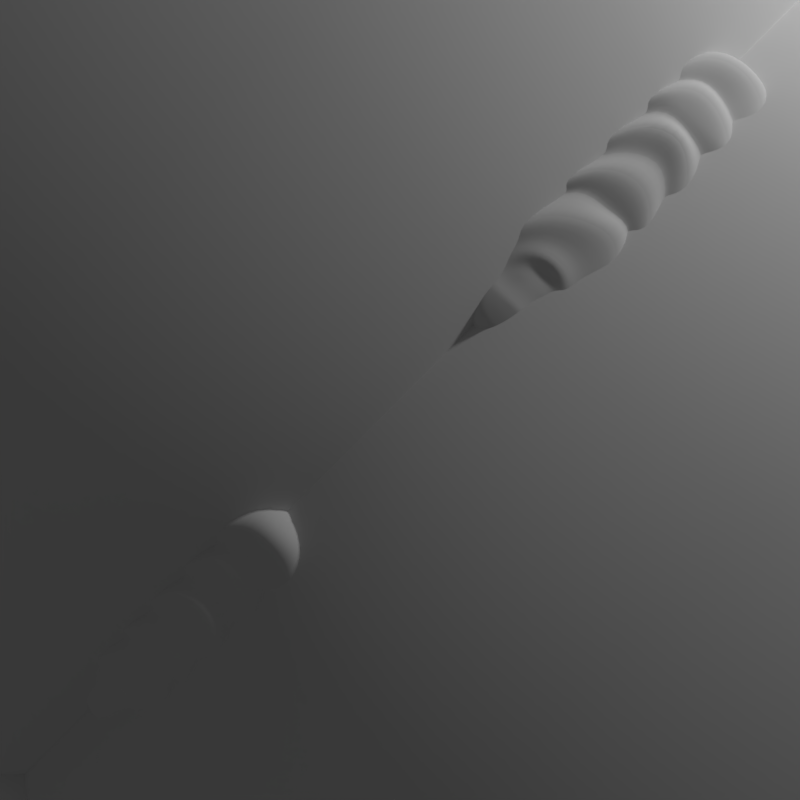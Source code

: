 # Source: Icon_Creator.blend  (saved by Blender 2.79.0; exported with 4.5.12 LTS)
import bpy
from mathutils import Matrix  # noqa: F401  (used for matrix-valued properties, if any)

bpy.ops.wm.read_factory_settings(use_empty=True)
scene = bpy.context.scene
scene.name = 'Scene'

# ---- collections
col_collection_1 = bpy.data.collections.new('Collection 1'); scene.collection.children.link(col_collection_1)

# ---- world
world_world = bpy.data.worlds.new('World'); scene.world = world_world
world_world.color = (0.05088, 0.05088, 0.05088)
world_world.use_sun_shadow = False
world_world.sun_shadow_jitter_overblur = 0.0
world_world.cycles.sampling_method = 'MANUAL'

# ---- cameras
cam_camera_001 = bpy.data.cameras.new('Camera.001')
cam_camera_001.clip_end = 100.0
cam_camera_001.lens = 35.0
cam_camera_001.sensor_width = 32.0
cam_camera_001.sensor_height = 18.0
cam_camera_001.display_size = 2.0
cam_camera_001.dof.focus_distance = 0.0
cam_camera_001.dof.aperture_fstop = 128.0
cam_camera_001.dof.aperture_blades = 6

# ---- lights
light_lamp = bpy.data.lights.new('Lamp', 'POINT')
light_lamp.transmission_factor = 0.0
light_lamp.cutoff_distance = 30.0
light_lamp.energy = 100.0
light_lamp.shadow_buffer_clip_start = 1.001
light_lamp.shadow_soft_size = 0.1
light_lamp.shadow_maximum_resolution = 0.006
light_lamp.use_absolute_resolution = True

# ---- meshes
me_sphere_001 = bpy.data.meshes.new('Sphere.001')
me_sphere_001.from_pydata([(-2.279, 3.464, 0.8705), (-2.096, 3.025, 0.4397), (-1.862, 2.528, 0.1081), (-1.586, 1.993, -0.1117), (-1.279, 1.439, -0.2111), (-0.9516, 0.8876, -0.1863), (-0.6174, 0.3605, -0.03836), (-0.2891, -0.1222, 0.2271), (0.02083, -0.5421, 0.5999), (0.8581, -1.319, 2.828), (-2.175, 3.532, 0.8627), (-1.891, 3.159, 0.4245), (-1.565, 2.723, 0.08595), (-1.207, 2.241, -0.1398), (-0.8333, 1.73, -0.2442), (-0.4568, 1.212, -0.2231), (-0.09214, 0.7044, -0.07741), (0.2465, 0.2284, 0.1873), (0.5461, -0.1983, 0.5609), (0.7953, -0.5591, 1.029), (0.9843, -0.8403, 1.573), (1.106, -1.031, 2.174), (1.156, -1.124, 2.806), (1.131, -1.116, 3.447), (1.034, -1.006, 4.072), (-2.078, 3.61, 0.8762), (-1.701, 3.312, 0.4509), (-1.289, 2.945, 0.1243), (-0.8563, 2.523, -0.09101), (-0.4204, 2.063, -0.1868), (0.002045, 1.581, -0.1593), (0.3949, 1.097, -0.0097), (0.7431, 0.6283, 0.2563), (1.033, 0.194, 0.6286), (1.254, -0.1896, 1.093), (1.397, -0.5078, 1.631), (1.457, -0.7482, 2.222), (1.432, -0.9018, 2.845), (1.321, -0.9625, 3.474), (1.131, -0.9281, 4.085), (-1.992, 3.695, 0.9104), (-1.533, 3.478, 0.5179), (-1.045, 3.186, 0.2217), (-0.5462, 2.83, 0.03289), (-0.05582, 2.424, -0.04108), (0.4072, 1.982, 0.002565), (0.825, 1.522, 0.1622), (1.182, 1.062, 0.4316), (1.463, 0.6196, 0.8004), (1.659, 0.2113, 1.255), (1.762, -0.1469, 1.777), (1.767, -0.4414, 2.346), (1.675, -0.6607, 2.942), (1.489, -0.7964, 3.541), (1.217, -0.8434, 4.119), (-1.921, 3.783, 0.964), (-1.394, 3.651, 0.6231), (-0.8431, 3.437, 0.3743), (-0.2891, 3.15, 0.2271), (0.2465, 2.799, 0.1873), (0.7431, 2.399, 0.2563), (1.182, 1.965, 0.4316), (1.545, 1.514, 0.7063), (1.82, 1.062, 1.07), (1.995, 0.6283, 1.508), (2.064, 0.2284, 2.005), (2.024, -0.1222, 2.541), (1.877, -0.4099, 3.095), (1.628, -0.6237, 3.646), (1.288, -0.7554, 4.173), (-1.868, 3.871, 1.035), (-1.289, 3.824, 0.7622), (-0.6905, 3.688, 0.5763), (-0.09487, 3.469, 0.4842), (0.4749, 3.174, 0.4896), (0.9969, 2.816, 0.5923), (1.451, 2.408, 0.7882), (1.82, 1.965, 1.07), (2.089, 1.505, 1.426), (2.249, 1.045, 1.844), (2.293, 0.6036, 2.307), (2.219, 0.1969, 2.798), (2.03, -0.1592, 3.297), (1.734, -0.451, 3.785), (1.341, -0.6673, 4.244), (-1.834, 3.955, 1.12), (-1.222, 3.99, 0.93), (-0.5932, 3.929, 0.8199), (0.02904, 3.776, 0.7943), (0.6206, 3.535, 0.8542), (1.159, 3.217, 0.9974), (1.623, 2.833, 1.218), (1.995, 2.399, 1.508), (2.261, 1.931, 1.857), (2.411, 1.446, 2.249), (2.438, 0.9645, 2.672), (2.342, 0.5038, 3.108), (2.127, 0.08193, 3.54), (1.801, -0.2849, 3.953), (1.375, -0.5826, 4.329), (-1.82, 4.033, 1.217), (-1.196, 4.143, 1.12), (-0.5548, 4.151, 1.096), (0.07785, 4.058, 1.145), (0.678, 3.868, 1.267), (1.223, 3.586, 1.456), (1.691, 3.226, 1.705), (2.064, 2.799, 2.005), (2.329, 2.323, 2.344), (2.475, 1.816, 2.708), (2.496, 1.297, 3.085), (2.391, 0.7866, 3.459), (2.166, 0.3041, 3.816), (1.827, -0.1319, 4.143), (1.389, -0.5046, 4.426), (-1.828, 4.102, 1.322), (-1.211, 4.277, 1.325), (-0.5769, 4.346, 1.393), (0.0497, 4.306, 1.524), (0.6449, 4.159, 1.712), (1.186, 3.91, 1.951), (1.652, 3.569, 2.231), (2.024, 3.15, 2.541), (2.29, 2.667, 2.869), (2.438, 2.14, 3.203), (2.463, 1.589, 3.53), (2.363, 1.035, 3.838), (2.143, 0.4989, 4.114), (1.812, 0.002303, 4.348), (1.381, -0.4362, 4.531), (-1.857, 4.158, 1.43), (-1.267, 4.387, 1.537), (-0.6587, 4.506, 1.701), (-0.05434, 4.51, 1.916), (0.5225, 4.398, 2.173), (1.05, 4.176, 2.463), (1.507, 3.852, 2.774), (1.877, 3.437, 3.095), (2.146, 2.949, 3.412), (2.302, 2.405, 3.715), (2.34, 1.828, 3.991), (2.259, 1.238, 4.229), (2.062, 0.6588, 4.421), (1.755, 0.1124, 4.56), (1.352, -0.3801, 4.639), (-1.905, 4.2, 1.537), (-1.362, 4.469, 1.748), (-0.7969, 4.625, 2.007), (-0.2303, 4.661, 2.306), (0.3157, 4.576, 2.631), (0.82, 4.374, 2.972), (1.263, 4.061, 3.315), (1.628, 3.651, 3.646), (1.902, 3.159, 3.953), (2.072, 2.603, 4.224), (2.133, 2.006, 4.449), (2.083, 1.389, 4.619), (1.923, 0.7775, 4.728), (1.66, 0.1942, 4.771), (1.304, -0.3384, 4.746), (-1.972, 4.225, 1.64), (-1.493, 4.519, 1.95), (-0.9863, 4.698, 2.3), (-0.4713, 4.754, 2.678), (0.03223, 4.686, 3.07), (0.505, 4.495, 3.459), (0.9289, 4.19, 3.832), (1.288, 3.783, 4.173), (1.567, 3.288, 4.47), (1.757, 2.725, 4.711), (1.85, 2.115, 4.887), (1.842, 1.482, 4.992), (1.734, 0.8507, 5.021), (1.53, 0.2446, 4.972), (1.237, -0.3127, 4.849), (-2.054, 4.234, 1.734), (-1.654, 4.536, 2.134), (-1.22, 4.723, 2.568), (-0.7682, 4.785, 3.02), (-0.3169, 4.723, 3.471), (0.1171, 4.536, 3.905), (0.5171, 4.234, 4.305), (0.8676, 3.827, 4.656), (1.155, 3.331, 4.943), (1.369, 2.766, 5.157), (1.501, 2.152, 5.289), (1.545, 1.514, 5.333), (1.501, 0.8754, 5.289), (1.369, 0.2616, 5.157), (1.155, -0.304, 4.943), (-2.148, 4.225, 1.816), (-1.838, 4.519, 2.295), (-1.488, 4.698, 2.802), (-1.11, 4.754, 3.317), (-0.7183, 4.686, 3.82), (-0.3289, 4.495, 4.293), (0.04356, 4.19, 4.717), (0.3849, 3.783, 5.075), (0.6818, 3.288, 5.355), (0.9231, 2.725, 5.545), (1.099, 2.115, 5.638), (1.204, 1.482, 5.63), (1.233, 0.8507, 5.522), (1.184, 0.2446, 5.318), (1.061, -0.3127, 5.025), (0.8676, -0.7998, 4.656), (-2.251, 4.2, 1.883), (-2.04, 4.469, 2.426), (-1.781, 4.625, 2.991), (-1.482, 4.661, 3.558), (-1.157, 4.576, 4.104), (-0.8159, 4.374, 4.608), (-0.4734, 4.061, 5.051), (-0.1422, 3.651, 5.416), (0.1649, 3.159, 5.689), (0.4361, 2.603, 5.86), (0.6611, 2.006, 5.921), (0.8312, 1.389, 5.871), (0.9397, 0.7775, 5.711), (0.9827, 0.1942, 5.448), (0.9583, -0.3384, 5.092), (-2.358, 4.158, 1.931), (-2.251, 4.387, 2.521), (-2.087, 4.506, 3.129), (-1.872, 4.51, 3.734), (-1.615, 4.398, 4.311), (-1.325, 4.176, 4.838), (-1.014, 3.852, 5.295), (-0.6934, 3.437, 5.665), (-0.3757, 2.949, 5.933), (-0.07304, 2.405, 6.09), (0.2029, 1.828, 6.128), (0.4414, 1.238, 6.047), (0.6335, 0.6588, 5.85), (0.7718, 0.1124, 5.543), (0.8508, -0.3801, 5.14), (-2.466, 4.102, 1.96), (-2.463, 4.277, 2.577), (-2.395, 4.346, 3.211), (-2.264, 4.306, 3.838), (-2.075, 4.159, 4.433), (-1.837, 3.91, 4.974), (-1.557, 3.569, 5.44), (-1.247, 3.15, 5.812), (-0.919, 2.667, 6.078), (-0.5849, 2.14, 6.226), (-0.2578, 1.589, 6.251), (0.0497, 1.035, 6.151), (0.3257, 0.4989, 5.931), (0.5598, 0.002303, 5.6), (0.7427, -0.4362, 5.169), (-2.571, 4.033, 1.968), (-2.668, 4.143, 2.592), (-2.692, 4.151, 3.233), (-2.642, 4.058, 3.866), (-2.521, 3.868, 4.466), (-2.332, 3.586, 5.011), (-2.083, 3.226, 5.479), (-1.783, 2.799, 5.852), (-1.444, 2.323, 6.117), (-1.08, 1.816, 6.263), (-0.7031, 1.297, 6.284), (-0.329, 0.7866, 6.179), (0.02818, 0.3041, 5.953), (0.3548, -0.1319, 5.615), (0.6382, -0.5046, 5.177), (-2.668, 3.955, 1.954), (-2.858, 3.99, 2.566), (-2.968, 3.929, 3.195), (-2.994, 3.776, 3.817), (-2.934, 3.535, 4.409), (-2.791, 3.217, 4.947), (-2.57, 2.833, 5.411), (-2.28, 2.399, 5.783), (-1.931, 1.931, 6.049), (-1.539, 1.446, 6.199), (-1.116, 0.9645, 6.226), (-0.6802, 0.5038, 6.13), (-0.2477, 0.08193, 5.915), (0.1647, -0.2849, 5.589), (0.5413, -0.5826, 5.163), (-2.753, 3.871, 1.92), (-3.026, 3.824, 2.499), (-3.212, 3.688, 3.097), (-3.304, 3.469, 3.693), (-3.298, 3.174, 4.263), (-3.196, 2.816, 4.785), (-3.0, 2.408, 5.239), (-2.718, 1.965, 5.608), (-2.361, 1.505, 5.877), (-1.944, 1.045, 6.037), (-1.481, 0.6036, 6.081), (-0.9903, 0.1969, 6.007), (-0.4914, -0.1592, 5.818), (-0.003074, -0.451, 5.522), (0.4558, -0.6673, 5.129), (-2.404, 3.827, 1.384), (-2.824, 3.783, 1.867), (-3.165, 3.651, 2.394), (-3.414, 3.437, 2.945), (-3.561, 3.15, 3.499), (-3.601, 2.799, 4.034), (-3.532, 2.399, 4.531), (-3.356, 1.965, 4.97), (-3.082, 1.514, 5.333), (-2.718, 1.062, 5.608), (-2.28, 0.6283, 5.783), (-1.783, 0.2284, 5.852), (-1.247, -0.1222, 5.812), (-0.6934, -0.4099, 5.665), (-0.1422, -0.6237, 5.416), (0.3849, -0.7554, 5.075), (-2.878, 3.695, 1.796), (-3.27, 3.478, 2.255), (-3.566, 3.186, 2.743), (-3.755, 2.83, 3.242), (-3.829, 2.424, 3.732), (-3.785, 1.982, 4.195), (-3.626, 1.522, 4.613), (-3.356, 1.062, 4.97), (-2.988, 0.6196, 5.251), (-2.533, 0.2113, 5.447), (-2.011, -0.1469, 5.55), (-1.442, -0.4414, 5.555), (-0.846, -0.6607, 5.463), (-0.2473, -0.7964, 5.277), (0.3313, -0.8434, 5.005), (-2.912, 3.61, 1.71), (-3.337, 3.312, 2.087), (-3.664, 2.945, 2.499), (-3.879, 2.523, 2.932), (-3.975, 2.063, 3.368), (-3.947, 1.581, 3.79), (-3.798, 1.097, 4.183), (-3.532, 0.6283, 4.531), (-3.159, 0.194, 4.821), (-2.695, -0.1896, 5.042), (-2.157, -0.5078, 5.185), (-1.566, -0.7482, 5.245), (-0.9433, -0.9018, 5.22), (-0.3144, -0.9625, 5.109), (0.2971, -0.9281, 4.919), (-2.925, 3.532, 1.613), (-3.363, 3.159, 1.897), (-3.702, 2.723, 2.223), (-3.928, 2.241, 2.581), (-4.032, 1.73, 2.955), (-4.011, 1.212, 3.331), (-3.865, 0.7044, 3.696), (-3.601, 0.2284, 4.034), (-3.227, -0.1983, 4.334), (-2.759, -0.5591, 4.583), (-2.214, -0.8403, 4.772), (-1.614, -1.031, 4.894), (-0.9817, -1.124, 4.944), (-0.3408, -1.116, 4.919), (0.2836, -1.006, 4.822), (-2.917, 3.464, 1.509), (-3.348, 3.025, 1.692), (-3.68, 2.528, 1.926), (-3.9, 1.993, 2.202), (-3.999, 1.439, 2.509), (-3.974, 0.8876, 2.836), (-3.826, 0.3605, 3.171), (-3.561, -0.1222, 3.499), (-3.188, -0.5421, 3.809), (-2.722, -0.883, 4.088), (-2.181, -1.132, 4.327), (-1.586, -1.279, 4.515), (-0.9595, -1.319, 4.646), (-0.3256, -1.25, 4.714), (0.2914, -1.075, 4.718), (-2.889, 3.407, 1.401), (-3.292, 2.915, 1.48), (-3.598, 2.369, 1.618), (-3.796, 1.789, 1.81), (-3.877, 1.2, 2.049), (-3.838, 0.6218, 2.325), (-3.682, 0.07837, 2.627), (-3.414, -0.4099, 2.945), (-3.044, -0.8243, 3.265), (-2.586, -1.149, 3.577), (-2.059, -1.371, 3.866), (-1.482, -1.482, 4.124), (-0.8778, -1.479, 4.338), (-0.2693, -1.36, 4.502), (0.3201, -1.131, 4.61), (-2.84, 3.366, 1.293), (-3.197, 2.833, 1.269), (-3.46, 2.25, 1.312), (-3.62, 1.638, 1.42), (-3.67, 1.022, 1.59), (-3.608, 0.4243, 1.815), (-3.438, -0.1313, 2.087), (-3.165, -0.6237, 2.394), (-2.8, -1.034, 2.725), (-2.356, -1.346, 3.067), (-1.852, -1.549, 3.408), (-1.306, -1.634, 3.734), (-0.7396, -1.597, 4.032), (-0.1741, -1.442, 4.291), (0.3686, -1.172, 4.502), (-2.774, 3.34, 1.19), (-3.066, 2.783, 1.067), (-3.271, 2.177, 1.019), (-3.379, 1.545, 1.048), (-3.386, 0.9123, 1.152), (-3.294, 0.3027, 1.328), (-3.104, -0.2604, 1.57), (-2.824, -0.7554, 1.867), (-2.465, -1.163, 2.208), (-2.041, -1.468, 2.58), (-1.569, -1.658, 2.97), (-1.065, -1.727, 3.361), (-0.5502, -1.671, 3.739), (-0.0436, -1.492, 4.09), (0.4351, -1.198, 4.399), (-2.692, 3.331, 1.096), (-2.906, 2.766, 0.8824), (-3.037, 2.152, 0.7507), (-3.082, 1.514, 0.7063), (-3.037, 0.8754, 0.7507), (-2.906, 0.2616, 0.8824), (-2.692, -0.304, 1.096), (-2.404, -0.7998, 1.384), (-2.054, -1.207, 1.734), (-1.654, -1.509, 2.134), (-1.22, -1.695, 2.568), (-0.7682, -1.758, 3.02), (-0.3169, -1.695, 3.471), (0.1171, -1.509, 3.905), (0.5171, -1.207, 4.305), (-2.598, 3.34, 1.014), (-2.721, 2.783, 0.7217), (-2.769, 2.177, 0.5174), (-2.74, 1.545, 0.4093), (-2.636, 0.9123, 0.4016), (-2.46, 0.3027, 0.4944), (-2.218, -0.2604, 0.6843), (-1.921, -0.7554, 0.964), (-1.58, -1.163, 1.323), (-1.208, -1.468, 1.746), (-0.8182, -1.658, 2.219), (-0.4269, -1.727, 2.723), (-0.04869, -1.671, 3.238), (0.3018, -1.492, 3.744), (0.6112, -1.198, 4.223), (-2.495, 3.366, 0.9477), (-2.519, 2.833, 0.5912), (-2.476, 2.25, 0.328), (-2.368, 1.638, 0.1683), (-2.198, 1.022, 0.1181), (-1.973, 0.4243, 0.1795), (-1.701, -0.1313, 0.35), (-1.394, -0.6237, 0.6231), (-1.063, -1.034, 0.9883), (-0.7206, -1.346, 1.432), (-0.3799, -1.549, 1.936), (-0.05416, -1.634, 2.482), (0.2441, -1.597, 3.048), (0.5035, -1.442, 3.614), (0.7141, -1.172, 4.157), (-2.387, 3.407, 0.8992), (-2.308, 2.915, 0.496), (-2.17, 2.369, 0.1898), (-1.978, 1.789, -0.007632), (-1.739, 1.2, -0.08874), (-1.463, 0.6218, -0.05038), (-1.161, 0.07837, 0.106), (-0.8431, -0.4099, 0.3743), (-0.5225, -0.8243, 0.7442), (-0.2114, -1.149, 1.202), (0.07834, -1.371, 1.729), (0.3355, -1.482, 2.306), (0.5503, -1.479, 2.91), (0.7145, -1.36, 3.519), (0.8216, -1.131, 4.108), (0.3004, -0.883, 1.066), (0.539, -1.132, 1.607), (0.7273, -1.279, 2.202), (0.9265, -1.25, 3.462), (0.9297, -1.075, 4.079)], [], [(7, 6, 16, 17), (0, 296, 10), (205, 481, 24), (8, 7, 17, 18), (1, 0, 10, 11), (477, 8, 18, 19), (2, 1, 11, 12), (478, 477, 19, 20), (3, 2, 12, 13), (479, 478, 20, 21), (4, 3, 13, 14), (9, 479, 21, 22), (5, 4, 14, 15), (480, 9, 22, 23), (6, 5, 15, 16), (481, 480, 23, 24), (16, 15, 30, 31), (24, 23, 38, 39), (17, 16, 31, 32), (10, 296, 25), (205, 24, 39), (18, 17, 32, 33), (11, 10, 25, 26), (19, 18, 33, 34), (12, 11, 26, 27), (20, 19, 34, 35), (13, 12, 27, 28), (21, 20, 35, 36), (14, 13, 28, 29), (22, 21, 36, 37), (15, 14, 29, 30), (23, 22, 37, 38), (35, 34, 49, 50), (28, 27, 42, 43), (36, 35, 50, 51), (29, 28, 43, 44), (37, 36, 51, 52), (30, 29, 44, 45), (38, 37, 52, 53), (31, 30, 45, 46), (39, 38, 53, 54), (32, 31, 46, 47), (25, 296, 40), (205, 39, 54), (33, 32, 47, 48), (26, 25, 40, 41), (34, 33, 48, 49), (27, 26, 41, 42), (54, 53, 68, 69), (47, 46, 61, 62), (40, 296, 55), (205, 54, 69), (48, 47, 62, 63), (41, 40, 55, 56), (49, 48, 63, 64), (42, 41, 56, 57), (50, 49, 64, 65), (43, 42, 57, 58), (51, 50, 65, 66), (44, 43, 58, 59), (52, 51, 66, 67), (45, 44, 59, 60), (53, 52, 67, 68), (46, 45, 60, 61), (58, 57, 72, 73), (66, 65, 80, 81), (59, 58, 73, 74), (67, 66, 81, 82), (60, 59, 74, 75), (68, 67, 82, 83), (61, 60, 75, 76), (69, 68, 83, 84), (62, 61, 76, 77), (55, 296, 70), (205, 69, 84), (63, 62, 77, 78), (56, 55, 70, 71), (64, 63, 78, 79), (57, 56, 71, 72), (65, 64, 79, 80), (77, 76, 91, 92), (70, 296, 85), (205, 84, 99), (78, 77, 92, 93), (71, 70, 85, 86), (79, 78, 93, 94), (72, 71, 86, 87), (80, 79, 94, 95), (73, 72, 87, 88), (81, 80, 95, 96), (74, 73, 88, 89), (82, 81, 96, 97), (75, 74, 89, 90), (83, 82, 97, 98), (76, 75, 90, 91), (84, 83, 98, 99), (96, 95, 110, 111), (89, 88, 103, 104), (97, 96, 111, 112), (90, 89, 104, 105), (98, 97, 112, 113), (91, 90, 105, 106), (99, 98, 113, 114), (92, 91, 106, 107), (85, 296, 100), (205, 99, 114), (93, 92, 107, 108), (86, 85, 100, 101), (94, 93, 108, 109), (87, 86, 101, 102), (95, 94, 109, 110), (88, 87, 102, 103), (205, 114, 129), (108, 107, 122, 123), (101, 100, 115, 116), (109, 108, 123, 124), (102, 101, 116, 117), (110, 109, 124, 125), (103, 102, 117, 118), (111, 110, 125, 126), (104, 103, 118, 119), (112, 111, 126, 127), (105, 104, 119, 120), (113, 112, 127, 128), (106, 105, 120, 121), (114, 113, 128, 129), (107, 106, 121, 122), (100, 296, 115), (127, 126, 141, 142), (120, 119, 134, 135), (128, 127, 142, 143), (121, 120, 135, 136), (129, 128, 143, 144), (122, 121, 136, 137), (115, 296, 130), (205, 129, 144), (123, 122, 137, 138), (116, 115, 130, 131), (124, 123, 138, 139), (117, 116, 131, 132), (125, 124, 139, 140), (118, 117, 132, 133), (126, 125, 140, 141), (119, 118, 133, 134), (131, 130, 145, 146), (139, 138, 153, 154), (132, 131, 146, 147), (140, 139, 154, 155), (133, 132, 147, 148), (141, 140, 155, 156), (134, 133, 148, 149), (142, 141, 156, 157), (135, 134, 149, 150), (143, 142, 157, 158), (136, 135, 150, 151), (144, 143, 158, 159), (137, 136, 151, 152), (130, 296, 145), (205, 144, 159), (138, 137, 152, 153), (150, 149, 164, 165), (158, 157, 172, 173), (151, 150, 165, 166), (159, 158, 173, 174), (152, 151, 166, 167), (145, 296, 160), (205, 159, 174), (153, 152, 167, 168), (146, 145, 160, 161), (154, 153, 168, 169), (147, 146, 161, 162), (155, 154, 169, 170), (148, 147, 162, 163), (156, 155, 170, 171), (149, 148, 163, 164), (157, 156, 171, 172), (169, 168, 183, 184), (162, 161, 176, 177), (170, 169, 184, 185), (163, 162, 177, 178), (171, 170, 185, 186), (164, 163, 178, 179), (172, 171, 186, 187), (165, 164, 179, 180), (173, 172, 187, 188), (166, 165, 180, 181), (174, 173, 188, 189), (167, 166, 181, 182), (160, 296, 175), (205, 174, 189), (168, 167, 182, 183), (161, 160, 175, 176), (188, 187, 202, 203), (181, 180, 195, 196), (189, 188, 203, 204), (182, 181, 196, 197), (175, 296, 190), (205, 189, 204), (183, 182, 197, 198), (176, 175, 190, 191), (184, 183, 198, 199), (177, 176, 191, 192), (185, 184, 199, 200), (178, 177, 192, 193), (186, 185, 200, 201), (179, 178, 193, 194), (187, 186, 201, 202), (180, 179, 194, 195), (192, 191, 207, 208), (200, 199, 215, 216), (193, 192, 208, 209), (201, 200, 216, 217), (194, 193, 209, 210), (202, 201, 217, 218), (195, 194, 210, 211), (203, 202, 218, 219), (196, 195, 211, 212), (204, 203, 219, 220), (197, 196, 212, 213), (190, 296, 206), (205, 204, 220), (198, 197, 213, 214), (191, 190, 206, 207), (199, 198, 214, 215), (212, 211, 226, 227), (220, 219, 234, 235), (213, 212, 227, 228), (206, 296, 221), (205, 220, 235), (214, 213, 228, 229), (207, 206, 221, 222), (215, 214, 229, 230), (208, 207, 222, 223), (216, 215, 230, 231), (209, 208, 223, 224), (217, 216, 231, 232), (210, 209, 224, 225), (218, 217, 232, 233), (211, 210, 225, 226), (219, 218, 233, 234), (231, 230, 245, 246), (224, 223, 238, 239), (232, 231, 246, 247), (225, 224, 239, 240), (233, 232, 247, 248), (226, 225, 240, 241), (234, 233, 248, 249), (227, 226, 241, 242), (235, 234, 249, 250), (228, 227, 242, 243), (221, 296, 236), (205, 235, 250), (229, 228, 243, 244), (222, 221, 236, 237), (230, 229, 244, 245), (223, 222, 237, 238), (250, 249, 264, 265), (243, 242, 257, 258), (236, 296, 251), (205, 250, 265), (244, 243, 258, 259), (237, 236, 251, 252), (245, 244, 259, 260), (238, 237, 252, 253), (246, 245, 260, 261), (239, 238, 253, 254), (247, 246, 261, 262), (240, 239, 254, 255), (248, 247, 262, 263), (241, 240, 255, 256), (249, 248, 263, 264), (242, 241, 256, 257), (262, 261, 276, 277), (255, 254, 269, 270), (263, 262, 277, 278), (256, 255, 270, 271), (264, 263, 278, 279), (257, 256, 271, 272), (265, 264, 279, 280), (258, 257, 272, 273), (251, 296, 266), (205, 265, 280), (259, 258, 273, 274), (252, 251, 266, 267), (260, 259, 274, 275), (253, 252, 267, 268), (261, 260, 275, 276), (254, 253, 268, 269), (266, 296, 281), (205, 280, 295), (274, 273, 288, 289), (267, 266, 281, 282), (275, 274, 289, 290), (268, 267, 282, 283), (276, 275, 290, 291), (269, 268, 283, 284), (277, 276, 291, 292), (270, 269, 284, 285), (278, 277, 292, 293), (271, 270, 285, 286), (279, 278, 293, 294), (272, 271, 286, 287), (280, 279, 294, 295), (273, 272, 287, 288), (285, 284, 300, 301), (293, 292, 308, 309), (286, 285, 301, 302), (294, 293, 309, 310), (287, 286, 302, 303), (295, 294, 310, 311), (288, 287, 303, 304), (281, 296, 297), (205, 295, 311), (289, 288, 304, 305), (282, 281, 297, 298), (290, 289, 305, 306), (283, 282, 298, 299), (291, 290, 306, 307), (284, 283, 299, 300), (292, 291, 307, 308), (305, 304, 319, 320), (298, 297, 312, 313), (306, 305, 320, 321), (299, 298, 313, 314), (307, 306, 321, 322), (300, 299, 314, 315), (308, 307, 322, 323), (301, 300, 315, 316), (309, 308, 323, 324), (302, 301, 316, 317), (310, 309, 324, 325), (303, 302, 317, 318), (311, 310, 325, 326), (304, 303, 318, 319), (297, 296, 312), (205, 311, 326), (324, 323, 338, 339), (317, 316, 331, 332), (325, 324, 339, 340), (318, 317, 332, 333), (326, 325, 340, 341), (319, 318, 333, 334), (312, 296, 327), (205, 326, 341), (320, 319, 334, 335), (313, 312, 327, 328), (321, 320, 335, 336), (314, 313, 328, 329), (322, 321, 336, 337), (315, 314, 329, 330), (323, 322, 337, 338), (316, 315, 330, 331), (328, 327, 342, 343), (336, 335, 350, 351), (329, 328, 343, 344), (337, 336, 351, 352), (330, 329, 344, 345), (338, 337, 352, 353), (331, 330, 345, 346), (339, 338, 353, 354), (332, 331, 346, 347), (340, 339, 354, 355), (333, 332, 347, 348), (341, 340, 355, 356), (334, 333, 348, 349), (327, 296, 342), (205, 341, 356), (335, 334, 349, 350), (347, 346, 361, 362), (355, 354, 369, 370), (348, 347, 362, 363), (356, 355, 370, 371), (349, 348, 363, 364), (342, 296, 357), (205, 356, 371), (350, 349, 364, 365), (343, 342, 357, 358), (351, 350, 365, 366), (344, 343, 358, 359), (352, 351, 366, 367), (345, 344, 359, 360), (353, 352, 367, 368), (346, 345, 360, 361), (354, 353, 368, 369), (366, 365, 380, 381), (359, 358, 373, 374), (367, 366, 381, 382), (360, 359, 374, 375), (368, 367, 382, 383), (361, 360, 375, 376), (369, 368, 383, 384), (362, 361, 376, 377), (370, 369, 384, 385), (363, 362, 377, 378), (371, 370, 385, 386), (364, 363, 378, 379), (357, 296, 372), (205, 371, 386), (365, 364, 379, 380), (358, 357, 372, 373), (385, 384, 399, 400), (378, 377, 392, 393), (386, 385, 400, 401), (379, 378, 393, 394), (372, 296, 387), (205, 386, 401), (380, 379, 394, 395), (373, 372, 387, 388), (381, 380, 395, 396), (374, 373, 388, 389), (382, 381, 396, 397), (375, 374, 389, 390), (383, 382, 397, 398), (376, 375, 390, 391), (384, 383, 398, 399), (377, 376, 391, 392), (397, 396, 411, 412), (390, 389, 404, 405), (398, 397, 412, 413), (391, 390, 405, 406), (399, 398, 413, 414), (392, 391, 406, 407), (400, 399, 414, 415), (393, 392, 407, 408), (401, 400, 415, 416), (394, 393, 408, 409), (387, 296, 402), (205, 401, 416), (395, 394, 409, 410), (388, 387, 402, 403), (396, 395, 410, 411), (389, 388, 403, 404), (416, 415, 430, 431), (409, 408, 423, 424), (402, 296, 417), (205, 416, 431), (410, 409, 424, 425), (403, 402, 417, 418), (411, 410, 425, 426), (404, 403, 418, 419), (412, 411, 426, 427), (405, 404, 419, 420), (413, 412, 427, 428), (406, 405, 420, 421), (414, 413, 428, 429), (407, 406, 421, 422), (415, 414, 429, 430), (408, 407, 422, 423), (420, 419, 434, 435), (428, 427, 442, 443), (421, 420, 435, 436), (429, 428, 443, 444), (422, 421, 436, 437), (430, 429, 444, 445), (423, 422, 437, 438), (431, 430, 445, 446), (424, 423, 438, 439), (417, 296, 432), (205, 431, 446), (425, 424, 439, 440), (418, 417, 432, 433), (426, 425, 440, 441), (419, 418, 433, 434), (427, 426, 441, 442), (439, 438, 453, 454), (432, 296, 447), (205, 446, 461), (440, 439, 454, 455), (433, 432, 447, 448), (441, 440, 455, 456), (434, 433, 448, 449), (442, 441, 456, 457), (435, 434, 449, 450), (443, 442, 457, 458), (436, 435, 450, 451), (444, 443, 458, 459), (437, 436, 451, 452), (445, 444, 459, 460), (438, 437, 452, 453), (446, 445, 460, 461), (458, 457, 472, 473), (451, 450, 465, 466), (459, 458, 473, 474), (452, 451, 466, 467), (460, 459, 474, 475), (453, 452, 467, 468), (461, 460, 475, 476), (454, 453, 468, 469), (447, 296, 462), (205, 461, 476), (455, 454, 469, 470), (448, 447, 462, 463), (456, 455, 470, 471), (449, 448, 463, 464), (457, 456, 471, 472), (450, 449, 464, 465), (462, 296, 0), (205, 476, 481), (470, 469, 7, 8), (463, 462, 0, 1), (471, 470, 8, 477), (464, 463, 1, 2), (472, 471, 477, 478), (465, 464, 2, 3), (473, 472, 478, 479), (466, 465, 3, 4), (474, 473, 479, 9), (467, 466, 4, 5), (475, 474, 9, 480), (468, 467, 5, 6), (476, 475, 480, 481), (469, 468, 6, 7)])
me_sphere_001.polygons.foreach_set('use_smooth', [True] * 512)
me_sphere_001.use_remesh_preserve_volume = False
me_sphere_001.use_remesh_preserve_attributes = False
me_sphere_001.use_mirror_vertex_groups = False
me_sphere_001.update()
me_sphere_000 = bpy.data.meshes.new('Sphere.000')
me_sphere_000.from_pydata([(-0.4389, 0.8609, 2.711), (-0.2559, 0.4224, 2.28), (-0.02188, -0.07424, 1.948), (0.2542, -0.6098, 1.729), (0.5616, -1.164, 1.629), (0.8887, -1.715, 1.654), (1.223, -2.242, 1.802), (1.551, -2.725, 2.067), (1.861, -3.145, 2.44), (2.698, -3.921, 4.669), (-0.3344, 0.9293, 2.703), (-0.05092, 0.5565, 2.265), (0.2757, 0.1205, 1.926), (0.6329, -0.362, 1.701), (1.007, -0.8724, 1.596), (1.384, -1.391, 1.617), (1.748, -1.898, 1.763), (2.087, -2.374, 2.028), (2.386, -2.801, 2.401), (2.636, -3.162, 2.869), (2.825, -3.443, 3.414), (2.946, -3.634, 4.014), (2.996, -3.727, 4.647), (2.972, -3.718, 5.287), (2.874, -3.609, 5.912), (-0.2375, 1.007, 2.717), (0.1391, 0.7096, 2.291), (0.5516, 0.3427, 1.965), (0.984, -0.07913, 1.749), (1.42, -0.5398, 1.654), (1.842, -1.022, 1.681), (2.235, -1.506, 1.831), (2.583, -1.974, 2.097), (2.874, -2.409, 2.469), (3.094, -2.792, 2.933), (3.238, -3.11, 3.471), (3.298, -3.351, 4.063), (3.272, -3.504, 4.685), (3.162, -3.565, 5.314), (2.971, -3.531, 5.925), (-0.1519, 1.092, 2.751), (0.3069, 0.8757, 2.358), (0.7952, 0.5838, 2.062), (1.294, 0.2277, 1.873), (1.785, -0.179, 1.799), (2.248, -0.6206, 1.843), (2.665, -1.08, 2.002), (3.022, -1.54, 2.272), (3.304, -1.983, 2.641), (3.5, -2.391, 3.095), (3.602, -2.75, 3.617), (3.608, -3.044, 4.187), (3.516, -3.263, 4.782), (3.33, -3.399, 5.381), (3.057, -3.446, 5.96), (-0.081, 1.18, 2.804), (0.4461, 1.048, 2.463), (0.9972, 0.8346, 2.215), (1.551, 0.5469, 2.067), (2.087, 0.1963, 2.028), (2.583, -0.2037, 2.097), (3.022, -0.6376, 2.272), (3.386, -1.089, 2.547), (3.66, -1.54, 2.91), (3.835, -1.974, 3.349), (3.905, -2.374, 3.845), (3.865, -2.725, 4.381), (3.718, -3.013, 4.935), (3.469, -3.226, 5.486), (3.128, -3.358, 6.013), (-0.02741, 1.268, 2.875), (0.5512, 1.221, 2.603), (1.15, 1.085, 2.417), (1.745, 0.866, 2.325), (2.315, 0.5716, 2.33), (2.837, 0.2133, 2.433), (3.291, -0.195, 2.629), (3.66, -0.6376, 2.91), (3.93, -1.098, 3.267), (4.089, -1.557, 3.685), (4.133, -1.999, 4.148), (4.059, -2.406, 4.638), (3.87, -2.762, 5.137), (3.574, -3.054, 5.625), (3.181, -3.27, 6.084), (0.006775, 1.353, 2.961), (0.6183, 1.387, 2.77), (1.247, 1.326, 2.66), (1.869, 1.173, 2.635), (2.461, 0.9324, 2.695), (2.999, 0.6143, 2.838), (3.463, 0.2307, 3.059), (3.835, -0.2037, 3.349), (4.102, -0.672, 3.697), (4.251, -1.156, 4.09), (4.279, -1.638, 4.512), (4.183, -2.099, 4.948), (3.968, -2.521, 5.381), (3.641, -2.888, 5.793), (3.216, -3.185, 6.17), (0.02024, 1.431, 3.058), (0.6447, 1.54, 2.96), (1.286, 1.549, 2.936), (1.918, 1.456, 2.986), (2.518, 1.265, 3.107), (3.063, 0.9838, 3.297), (3.531, 0.623, 3.546), (3.905, 0.1963, 3.845), (4.169, -0.2797, 4.184), (4.315, -0.7868, 4.549), (4.336, -1.306, 4.925), (4.232, -1.816, 5.299), (4.006, -2.298, 5.656), (3.667, -2.734, 5.983), (3.229, -3.107, 6.267), (0.01247, 1.499, 3.162), (0.6294, 1.674, 3.165), (1.263, 1.743, 3.234), (1.89, 1.704, 3.365), (2.485, 1.556, 3.553), (3.026, 1.308, 3.791), (3.492, 0.9668, 4.071), (3.865, 0.5469, 4.381), (4.13, 0.06412, 4.709), (4.278, -0.463, 5.043), (4.303, -1.014, 5.371), (4.203, -1.568, 5.678), (3.984, -2.104, 5.954), (3.652, -2.6, 6.188), (3.221, -3.039, 6.371), (-0.01623, 1.555, 3.27), (0.5731, 1.785, 3.377), (1.182, 1.903, 3.541), (1.786, 1.907, 3.756), (2.363, 1.796, 4.013), (2.89, 1.573, 4.303), (3.348, 1.249, 4.614), (3.718, 0.8346, 4.935), (3.986, 0.3463, 5.253), (4.142, -0.1971, 5.555), (4.181, -0.7749, 5.831), (4.099, -1.365, 6.07), (3.902, -1.944, 6.262), (3.596, -2.49, 6.4), (3.193, -2.983, 6.479), (-0.06477, 1.597, 3.378), (0.4779, 1.866, 3.588), (1.043, 2.022, 3.848), (1.61, 2.058, 4.146), (2.156, 1.973, 4.472), (2.66, 1.771, 4.812), (3.104, 1.459, 5.155), (3.469, 1.048, 5.486), (3.742, 0.556, 5.793), (3.912, 0.0003629, 6.064), (3.974, -0.5971, 6.289), (3.924, -1.213, 6.459), (3.764, -1.825, 6.568), (3.501, -2.408, 6.611), (3.144, -2.941, 6.587), (-0.1313, 1.623, 3.481), (0.3475, 1.917, 3.79), (0.854, 2.095, 4.141), (1.369, 2.151, 4.519), (1.873, 2.083, 4.91), (2.345, 1.893, 5.299), (2.769, 1.588, 5.672), (3.128, 1.18, 6.013), (3.407, 0.6851, 6.31), (3.597, 0.122, 6.551), (3.69, -0.4877, 6.728), (3.682, -1.12, 6.832), (3.574, -1.752, 6.861), (3.37, -2.358, 6.813), (3.078, -2.915, 6.689), (-0.2132, 1.631, 3.575), (0.1868, 1.934, 3.975), (0.6208, 2.12, 4.409), (1.072, 2.183, 4.86), (1.523, 2.12, 5.311), (1.957, 1.934, 5.745), (2.357, 1.631, 6.145), (2.708, 1.224, 6.496), (2.996, 0.7287, 6.784), (3.209, 0.1631, 6.997), (3.341, -0.4507, 7.129), (3.386, -1.089, 7.174), (3.341, -1.727, 7.129), (3.209, -2.341, 6.997), (2.996, -2.907, 6.784), (-0.3074, 1.623, 3.657), (0.002027, 1.917, 4.135), (0.3526, 2.095, 4.642), (0.7307, 2.151, 5.157), (1.122, 2.083, 5.661), (1.511, 1.893, 6.133), (1.884, 1.588, 6.557), (2.225, 1.18, 6.916), (2.522, 0.6851, 7.195), (2.763, 0.122, 7.385), (2.94, -0.4877, 7.478), (3.044, -1.12, 7.47), (3.073, -1.752, 7.362), (3.025, -2.358, 7.158), (2.901, -2.915, 6.866), (2.708, -3.402, 6.496), (-0.4102, 1.597, 3.723), (-0.1997, 1.866, 4.266), (0.05972, 2.022, 4.831), (0.358, 2.058, 5.398), (0.6838, 1.973, 5.944), (1.024, 1.771, 6.448), (1.367, 1.459, 6.892), (1.698, 1.048, 7.257), (2.005, 0.556, 7.53), (2.276, 0.0003629, 7.7), (2.501, -0.5971, 7.762), (2.671, -1.213, 7.711), (2.78, -1.825, 7.552), (2.823, -2.408, 7.289), (2.799, -2.941, 6.932), (-0.5177, 1.555, 3.772), (-0.4106, 1.785, 4.361), (-0.2465, 1.903, 4.97), (-0.03168, 1.907, 5.574), (0.2255, 1.796, 6.151), (0.5153, 1.573, 6.678), (0.8264, 1.249, 7.136), (1.147, 0.8346, 7.506), (1.465, 0.3463, 7.774), (1.767, -0.1972, 7.93), (2.043, -0.7749, 7.969), (2.282, -1.365, 7.887), (2.474, -1.944, 7.69), (2.612, -2.49, 7.384), (2.691, -2.983, 6.981), (-0.6258, 1.499, 3.8), (-0.6226, 1.674, 4.417), (-0.5543, 1.743, 5.051), (-0.4234, 1.704, 5.678), (-0.2351, 1.556, 6.273), (0.003418, 1.308, 6.814), (0.283, 0.9668, 7.28), (0.593, 0.5469, 7.653), (0.9213, 0.06412, 7.918), (1.255, -0.463, 8.066), (1.583, -1.014, 8.091), (1.89, -1.568, 7.991), (2.166, -2.104, 7.772), (2.4, -2.6, 7.44), (2.583, -3.039, 7.009), (-0.7303, 1.431, 3.808), (-0.8276, 1.54, 4.433), (-0.8518, 1.549, 5.073), (-0.8022, 1.456, 5.706), (-0.6805, 1.265, 6.306), (-0.4914, 0.9838, 6.851), (-0.2423, 0.6229, 7.319), (0.05736, 0.1963, 7.692), (0.396, -0.2797, 7.957), (0.7606, -0.7868, 8.103), (1.137, -1.306, 8.124), (1.511, -1.816, 8.02), (1.869, -2.298, 7.794), (2.195, -2.734, 7.455), (2.479, -3.107, 7.017), (-0.8272, 1.353, 3.795), (-1.018, 1.387, 4.406), (-1.128, 1.326, 5.035), (-1.153, 1.173, 5.657), (-1.093, 0.9324, 6.249), (-0.9502, 0.6143, 6.787), (-0.7293, 0.2307, 7.251), (-0.4392, -0.2037, 7.623), (-0.09106, -0.672, 7.889), (0.3018, -1.156, 8.039), (0.7243, -1.638, 8.067), (1.16, -2.099, 7.971), (1.593, -2.521, 7.755), (2.005, -2.888, 7.429), (2.382, -3.185, 7.004), (-0.9127, 1.268, 3.761), (-1.185, 1.221, 4.339), (-1.371, 1.085, 4.938), (-1.463, 0.866, 5.533), (-1.458, 0.5716, 6.103), (-1.355, 0.2133, 6.625), (-1.159, -0.195, 7.079), (-0.8778, -0.6376, 7.448), (-0.5212, -1.098, 7.718), (-0.1033, -1.557, 7.877), (0.3597, -1.999, 7.921), (0.8501, -2.406, 7.847), (1.349, -2.762, 7.658), (1.837, -3.054, 7.362), (2.296, -3.27, 6.969), (-0.5638, 1.224, 3.224), (-0.9837, 1.18, 3.707), (-1.325, 1.048, 4.234), (-1.573, 0.8346, 4.785), (-1.72, 0.5469, 5.339), (-1.76, 0.1963, 5.875), (-1.691, -0.2037, 6.371), (-1.516, -0.6376, 6.81), (-1.241, -1.089, 7.174), (-0.8778, -1.54, 7.448), (-0.4392, -1.974, 7.623), (0.05736, -2.374, 7.692), (0.593, -2.725, 7.653), (1.147, -3.013, 7.506), (1.698, -3.226, 7.257), (2.225, -3.358, 6.916), (-1.037, 1.092, 3.636), (-1.43, 0.8757, 4.095), (-1.726, 0.5838, 4.583), (-1.915, 0.2277, 5.082), (-1.989, -0.179, 5.572), (-1.945, -0.6206, 6.035), (-1.785, -1.08, 6.453), (-1.516, -1.54, 6.81), (-1.147, -1.983, 7.092), (-0.693, -2.391, 7.288), (-0.171, -2.75, 7.39), (0.3987, -3.044, 7.396), (0.9944, -3.263, 7.304), (1.593, -3.399, 7.118), (2.172, -3.446, 6.845), (-1.071, 1.007, 3.55), (-1.497, 0.7096, 3.927), (-1.823, 0.3427, 4.34), (-2.039, -0.07913, 4.772), (-2.134, -0.5398, 5.208), (-2.107, -1.022, 5.63), (-1.957, -1.506, 6.023), (-1.691, -1.974, 6.371), (-1.319, -2.409, 6.661), (-0.8549, -2.792, 6.882), (-0.3167, -3.11, 7.026), (0.2748, -3.351, 7.085), (0.897, -3.504, 7.06), (1.526, -3.565, 6.95), (2.137, -3.531, 6.759), (-1.085, 0.9293, 3.454), (-1.523, 0.5565, 3.737), (-1.862, 0.1205, 4.064), (-2.087, -0.362, 4.421), (-2.192, -0.8724, 4.795), (-2.171, -1.391, 5.172), (-2.025, -1.898, 5.536), (-1.76, -2.374, 5.875), (-1.387, -2.801, 6.174), (-0.9187, -3.162, 6.424), (-0.3741, -3.443, 6.613), (0.226, -3.634, 6.734), (0.8587, -3.727, 6.784), (1.5, -3.718, 6.76), (2.124, -3.609, 6.662), (-1.077, 0.8609, 3.349), (-1.508, 0.4224, 3.532), (-1.84, -0.07424, 3.766), (-2.059, -0.6098, 4.042), (-2.159, -1.164, 4.35), (-2.134, -1.715, 4.677), (-1.986, -2.242, 5.011), (-1.72, -2.725, 5.339), (-1.348, -3.145, 5.649), (-0.8819, -3.486, 5.929), (-0.341, -3.734, 6.167), (0.2542, -3.882, 6.356), (0.8808, -3.921, 6.486), (1.515, -3.852, 6.555), (2.132, -3.677, 6.558), (-1.048, 0.8048, 3.241), (-1.452, 0.3123, 3.32), (-1.758, -0.2341, 3.458), (-1.955, -0.8133, 3.65), (-2.036, -1.403, 3.889), (-1.998, -1.981, 4.165), (-1.842, -2.524, 4.467), (-1.573, -3.013, 4.785), (-1.203, -3.427, 5.106), (-0.746, -3.751, 5.417), (-0.2187, -3.974, 5.707), (0.3582, -4.085, 5.964), (0.9625, -4.081, 6.179), (1.571, -3.962, 6.343), (2.16, -3.733, 6.45), (-0.9999, 0.7631, 3.133), (-1.356, 0.2305, 3.109), (-1.62, -0.3529, 3.152), (-1.779, -0.9645, 3.261), (-1.829, -1.581, 3.431), (-1.768, -2.178, 3.656), (-1.598, -2.734, 3.927), (-1.325, -3.226, 4.234), (-0.9594, -3.637, 4.565), (-0.5161, -3.949, 4.908), (-0.01182, -4.151, 5.248), (0.5341, -4.236, 5.574), (1.101, -4.2, 5.872), (1.666, -4.044, 6.132), (2.209, -3.775, 6.342), (-0.9334, 0.7374, 3.031), (-1.226, 0.1801, 2.907), (-1.43, -0.426, 2.859), (-1.538, -1.058, 2.888), (-1.546, -1.69, 2.992), (-1.453, -2.3, 3.169), (-1.263, -2.863, 3.41), (-0.9837, -3.358, 3.707), (-0.625, -3.766, 4.048), (-0.2012, -4.071, 4.421), (0.2716, -4.261, 4.81), (0.7752, -4.329, 5.201), (1.29, -4.273, 5.58), (1.797, -4.095, 5.93), (2.275, -3.801, 6.24), (-0.8515, 0.7287, 2.936), (-1.065, 0.1631, 2.723), (-1.197, -0.4507, 2.591), (-1.241, -1.089, 2.547), (-1.197, -1.727, 2.591), (-1.065, -2.341, 2.723), (-0.8515, -2.907, 2.936), (-0.5638, -3.402, 3.224), (-0.2132, -3.809, 3.575), (0.1868, -4.112, 3.975), (0.6208, -4.298, 4.409), (1.072, -4.361, 4.86), (1.523, -4.298, 5.311), (1.957, -4.112, 5.745), (2.357, -3.809, 6.145), (-0.7573, 0.7374, 2.855), (-0.8805, 0.1801, 2.562), (-0.9287, -0.426, 2.358), (-0.9, -1.058, 2.25), (-0.7955, -1.69, 2.242), (-0.6192, -2.3, 2.335), (-0.378, -2.863, 2.525), (-0.081, -3.358, 2.804), (0.2603, -3.766, 3.163), (0.6328, -4.071, 3.587), (1.022, -4.261, 4.06), (1.413, -4.329, 4.563), (1.792, -4.273, 5.078), (2.142, -4.095, 5.585), (2.452, -3.801, 6.063), (-0.6545, 0.7631, 2.788), (-0.6788, 0.2305, 2.432), (-0.6359, -0.3529, 2.168), (-0.5273, -0.9645, 2.009), (-0.3573, -1.581, 1.958), (-0.1323, -2.178, 2.02), (0.139, -2.734, 2.19), (0.4461, -3.226, 2.463), (0.7773, -3.637, 2.829), (1.12, -3.949, 3.272), (1.46, -4.151, 3.776), (1.786, -4.236, 4.322), (2.084, -4.2, 4.889), (2.344, -4.044, 5.454), (2.554, -3.775, 5.997), (-0.5469, 0.8048, 2.74), (-0.4679, 0.3123, 2.336), (-0.3297, -0.2341, 2.03), (-0.1376, -0.8133, 1.833), (0.101, -1.403, 1.752), (0.3769, -1.981, 1.79), (0.6795, -2.524, 1.946), (0.9972, -3.013, 2.215), (1.318, -3.427, 2.585), (1.629, -3.751, 3.042), (1.919, -3.974, 3.569), (2.176, -4.085, 4.146), (2.391, -4.081, 4.75), (2.555, -3.962, 5.359), (2.662, -3.733, 5.948), (2.141, -3.486, 2.906), (2.379, -3.734, 3.447), (2.568, -3.882, 4.042), (2.767, -3.852, 5.303), (2.77, -3.677, 5.92)], [], [(7, 6, 16, 17), (0, 296, 10), (205, 481, 24), (8, 7, 17, 18), (1, 0, 10, 11), (477, 8, 18, 19), (2, 1, 11, 12), (478, 477, 19, 20), (3, 2, 12, 13), (479, 478, 20, 21), (4, 3, 13, 14), (9, 479, 21, 22), (5, 4, 14, 15), (480, 9, 22, 23), (6, 5, 15, 16), (481, 480, 23, 24), (16, 15, 30, 31), (24, 23, 38, 39), (17, 16, 31, 32), (10, 296, 25), (205, 24, 39), (18, 17, 32, 33), (11, 10, 25, 26), (19, 18, 33, 34), (12, 11, 26, 27), (20, 19, 34, 35), (13, 12, 27, 28), (21, 20, 35, 36), (14, 13, 28, 29), (22, 21, 36, 37), (15, 14, 29, 30), (23, 22, 37, 38), (35, 34, 49, 50), (28, 27, 42, 43), (36, 35, 50, 51), (29, 28, 43, 44), (37, 36, 51, 52), (30, 29, 44, 45), (38, 37, 52, 53), (31, 30, 45, 46), (39, 38, 53, 54), (32, 31, 46, 47), (25, 296, 40), (205, 39, 54), (33, 32, 47, 48), (26, 25, 40, 41), (34, 33, 48, 49), (27, 26, 41, 42), (54, 53, 68, 69), (47, 46, 61, 62), (40, 296, 55), (205, 54, 69), (48, 47, 62, 63), (41, 40, 55, 56), (49, 48, 63, 64), (42, 41, 56, 57), (50, 49, 64, 65), (43, 42, 57, 58), (51, 50, 65, 66), (44, 43, 58, 59), (52, 51, 66, 67), (45, 44, 59, 60), (53, 52, 67, 68), (46, 45, 60, 61), (58, 57, 72, 73), (66, 65, 80, 81), (59, 58, 73, 74), (67, 66, 81, 82), (60, 59, 74, 75), (68, 67, 82, 83), (61, 60, 75, 76), (69, 68, 83, 84), (62, 61, 76, 77), (55, 296, 70), (205, 69, 84), (63, 62, 77, 78), (56, 55, 70, 71), (64, 63, 78, 79), (57, 56, 71, 72), (65, 64, 79, 80), (77, 76, 91, 92), (70, 296, 85), (205, 84, 99), (78, 77, 92, 93), (71, 70, 85, 86), (79, 78, 93, 94), (72, 71, 86, 87), (80, 79, 94, 95), (73, 72, 87, 88), (81, 80, 95, 96), (74, 73, 88, 89), (82, 81, 96, 97), (75, 74, 89, 90), (83, 82, 97, 98), (76, 75, 90, 91), (84, 83, 98, 99), (96, 95, 110, 111), (89, 88, 103, 104), (97, 96, 111, 112), (90, 89, 104, 105), (98, 97, 112, 113), (91, 90, 105, 106), (99, 98, 113, 114), (92, 91, 106, 107), (85, 296, 100), (205, 99, 114), (93, 92, 107, 108), (86, 85, 100, 101), (94, 93, 108, 109), (87, 86, 101, 102), (95, 94, 109, 110), (88, 87, 102, 103), (205, 114, 129), (108, 107, 122, 123), (101, 100, 115, 116), (109, 108, 123, 124), (102, 101, 116, 117), (110, 109, 124, 125), (103, 102, 117, 118), (111, 110, 125, 126), (104, 103, 118, 119), (112, 111, 126, 127), (105, 104, 119, 120), (113, 112, 127, 128), (106, 105, 120, 121), (114, 113, 128, 129), (107, 106, 121, 122), (100, 296, 115), (127, 126, 141, 142), (120, 119, 134, 135), (128, 127, 142, 143), (121, 120, 135, 136), (129, 128, 143, 144), (122, 121, 136, 137), (115, 296, 130), (205, 129, 144), (123, 122, 137, 138), (116, 115, 130, 131), (124, 123, 138, 139), (117, 116, 131, 132), (125, 124, 139, 140), (118, 117, 132, 133), (126, 125, 140, 141), (119, 118, 133, 134), (131, 130, 145, 146), (139, 138, 153, 154), (132, 131, 146, 147), (140, 139, 154, 155), (133, 132, 147, 148), (141, 140, 155, 156), (134, 133, 148, 149), (142, 141, 156, 157), (135, 134, 149, 150), (143, 142, 157, 158), (136, 135, 150, 151), (144, 143, 158, 159), (137, 136, 151, 152), (130, 296, 145), (205, 144, 159), (138, 137, 152, 153), (150, 149, 164, 165), (158, 157, 172, 173), (151, 150, 165, 166), (159, 158, 173, 174), (152, 151, 166, 167), (145, 296, 160), (205, 159, 174), (153, 152, 167, 168), (146, 145, 160, 161), (154, 153, 168, 169), (147, 146, 161, 162), (155, 154, 169, 170), (148, 147, 162, 163), (156, 155, 170, 171), (149, 148, 163, 164), (157, 156, 171, 172), (169, 168, 183, 184), (162, 161, 176, 177), (170, 169, 184, 185), (163, 162, 177, 178), (171, 170, 185, 186), (164, 163, 178, 179), (172, 171, 186, 187), (165, 164, 179, 180), (173, 172, 187, 188), (166, 165, 180, 181), (174, 173, 188, 189), (167, 166, 181, 182), (160, 296, 175), (205, 174, 189), (168, 167, 182, 183), (161, 160, 175, 176), (188, 187, 202, 203), (181, 180, 195, 196), (189, 188, 203, 204), (182, 181, 196, 197), (175, 296, 190), (205, 189, 204), (183, 182, 197, 198), (176, 175, 190, 191), (184, 183, 198, 199), (177, 176, 191, 192), (185, 184, 199, 200), (178, 177, 192, 193), (186, 185, 200, 201), (179, 178, 193, 194), (187, 186, 201, 202), (180, 179, 194, 195), (192, 191, 207, 208), (200, 199, 215, 216), (193, 192, 208, 209), (201, 200, 216, 217), (194, 193, 209, 210), (202, 201, 217, 218), (195, 194, 210, 211), (203, 202, 218, 219), (196, 195, 211, 212), (204, 203, 219, 220), (197, 196, 212, 213), (190, 296, 206), (205, 204, 220), (198, 197, 213, 214), (191, 190, 206, 207), (199, 198, 214, 215), (212, 211, 226, 227), (220, 219, 234, 235), (213, 212, 227, 228), (206, 296, 221), (205, 220, 235), (214, 213, 228, 229), (207, 206, 221, 222), (215, 214, 229, 230), (208, 207, 222, 223), (216, 215, 230, 231), (209, 208, 223, 224), (217, 216, 231, 232), (210, 209, 224, 225), (218, 217, 232, 233), (211, 210, 225, 226), (219, 218, 233, 234), (231, 230, 245, 246), (224, 223, 238, 239), (232, 231, 246, 247), (225, 224, 239, 240), (233, 232, 247, 248), (226, 225, 240, 241), (234, 233, 248, 249), (227, 226, 241, 242), (235, 234, 249, 250), (228, 227, 242, 243), (221, 296, 236), (205, 235, 250), (229, 228, 243, 244), (222, 221, 236, 237), (230, 229, 244, 245), (223, 222, 237, 238), (250, 249, 264, 265), (243, 242, 257, 258), (236, 296, 251), (205, 250, 265), (244, 243, 258, 259), (237, 236, 251, 252), (245, 244, 259, 260), (238, 237, 252, 253), (246, 245, 260, 261), (239, 238, 253, 254), (247, 246, 261, 262), (240, 239, 254, 255), (248, 247, 262, 263), (241, 240, 255, 256), (249, 248, 263, 264), (242, 241, 256, 257), (262, 261, 276, 277), (255, 254, 269, 270), (263, 262, 277, 278), (256, 255, 270, 271), (264, 263, 278, 279), (257, 256, 271, 272), (265, 264, 279, 280), (258, 257, 272, 273), (251, 296, 266), (205, 265, 280), (259, 258, 273, 274), (252, 251, 266, 267), (260, 259, 274, 275), (253, 252, 267, 268), (261, 260, 275, 276), (254, 253, 268, 269), (266, 296, 281), (205, 280, 295), (274, 273, 288, 289), (267, 266, 281, 282), (275, 274, 289, 290), (268, 267, 282, 283), (276, 275, 290, 291), (269, 268, 283, 284), (277, 276, 291, 292), (270, 269, 284, 285), (278, 277, 292, 293), (271, 270, 285, 286), (279, 278, 293, 294), (272, 271, 286, 287), (280, 279, 294, 295), (273, 272, 287, 288), (285, 284, 300, 301), (293, 292, 308, 309), (286, 285, 301, 302), (294, 293, 309, 310), (287, 286, 302, 303), (295, 294, 310, 311), (288, 287, 303, 304), (281, 296, 297), (205, 295, 311), (289, 288, 304, 305), (282, 281, 297, 298), (290, 289, 305, 306), (283, 282, 298, 299), (291, 290, 306, 307), (284, 283, 299, 300), (292, 291, 307, 308), (305, 304, 319, 320), (298, 297, 312, 313), (306, 305, 320, 321), (299, 298, 313, 314), (307, 306, 321, 322), (300, 299, 314, 315), (308, 307, 322, 323), (301, 300, 315, 316), (309, 308, 323, 324), (302, 301, 316, 317), (310, 309, 324, 325), (303, 302, 317, 318), (311, 310, 325, 326), (304, 303, 318, 319), (297, 296, 312), (205, 311, 326), (324, 323, 338, 339), (317, 316, 331, 332), (325, 324, 339, 340), (318, 317, 332, 333), (326, 325, 340, 341), (319, 318, 333, 334), (312, 296, 327), (205, 326, 341), (320, 319, 334, 335), (313, 312, 327, 328), (321, 320, 335, 336), (314, 313, 328, 329), (322, 321, 336, 337), (315, 314, 329, 330), (323, 322, 337, 338), (316, 315, 330, 331), (328, 327, 342, 343), (336, 335, 350, 351), (329, 328, 343, 344), (337, 336, 351, 352), (330, 329, 344, 345), (338, 337, 352, 353), (331, 330, 345, 346), (339, 338, 353, 354), (332, 331, 346, 347), (340, 339, 354, 355), (333, 332, 347, 348), (341, 340, 355, 356), (334, 333, 348, 349), (327, 296, 342), (205, 341, 356), (335, 334, 349, 350), (347, 346, 361, 362), (355, 354, 369, 370), (348, 347, 362, 363), (356, 355, 370, 371), (349, 348, 363, 364), (342, 296, 357), (205, 356, 371), (350, 349, 364, 365), (343, 342, 357, 358), (351, 350, 365, 366), (344, 343, 358, 359), (352, 351, 366, 367), (345, 344, 359, 360), (353, 352, 367, 368), (346, 345, 360, 361), (354, 353, 368, 369), (366, 365, 380, 381), (359, 358, 373, 374), (367, 366, 381, 382), (360, 359, 374, 375), (368, 367, 382, 383), (361, 360, 375, 376), (369, 368, 383, 384), (362, 361, 376, 377), (370, 369, 384, 385), (363, 362, 377, 378), (371, 370, 385, 386), (364, 363, 378, 379), (357, 296, 372), (205, 371, 386), (365, 364, 379, 380), (358, 357, 372, 373), (385, 384, 399, 400), (378, 377, 392, 393), (386, 385, 400, 401), (379, 378, 393, 394), (372, 296, 387), (205, 386, 401), (380, 379, 394, 395), (373, 372, 387, 388), (381, 380, 395, 396), (374, 373, 388, 389), (382, 381, 396, 397), (375, 374, 389, 390), (383, 382, 397, 398), (376, 375, 390, 391), (384, 383, 398, 399), (377, 376, 391, 392), (397, 396, 411, 412), (390, 389, 404, 405), (398, 397, 412, 413), (391, 390, 405, 406), (399, 398, 413, 414), (392, 391, 406, 407), (400, 399, 414, 415), (393, 392, 407, 408), (401, 400, 415, 416), (394, 393, 408, 409), (387, 296, 402), (205, 401, 416), (395, 394, 409, 410), (388, 387, 402, 403), (396, 395, 410, 411), (389, 388, 403, 404), (416, 415, 430, 431), (409, 408, 423, 424), (402, 296, 417), (205, 416, 431), (410, 409, 424, 425), (403, 402, 417, 418), (411, 410, 425, 426), (404, 403, 418, 419), (412, 411, 426, 427), (405, 404, 419, 420), (413, 412, 427, 428), (406, 405, 420, 421), (414, 413, 428, 429), (407, 406, 421, 422), (415, 414, 429, 430), (408, 407, 422, 423), (420, 419, 434, 435), (428, 427, 442, 443), (421, 420, 435, 436), (429, 428, 443, 444), (422, 421, 436, 437), (430, 429, 444, 445), (423, 422, 437, 438), (431, 430, 445, 446), (424, 423, 438, 439), (417, 296, 432), (205, 431, 446), (425, 424, 439, 440), (418, 417, 432, 433), (426, 425, 440, 441), (419, 418, 433, 434), (427, 426, 441, 442), (439, 438, 453, 454), (432, 296, 447), (205, 446, 461), (440, 439, 454, 455), (433, 432, 447, 448), (441, 440, 455, 456), (434, 433, 448, 449), (442, 441, 456, 457), (435, 434, 449, 450), (443, 442, 457, 458), (436, 435, 450, 451), (444, 443, 458, 459), (437, 436, 451, 452), (445, 444, 459, 460), (438, 437, 452, 453), (446, 445, 460, 461), (458, 457, 472, 473), (451, 450, 465, 466), (459, 458, 473, 474), (452, 451, 466, 467), (460, 459, 474, 475), (453, 452, 467, 468), (461, 460, 475, 476), (454, 453, 468, 469), (447, 296, 462), (205, 461, 476), (455, 454, 469, 470), (448, 447, 462, 463), (456, 455, 470, 471), (449, 448, 463, 464), (457, 456, 471, 472), (450, 449, 464, 465), (462, 296, 0), (205, 476, 481), (470, 469, 7, 8), (463, 462, 0, 1), (471, 470, 8, 477), (464, 463, 1, 2), (472, 471, 477, 478), (465, 464, 2, 3), (473, 472, 478, 479), (466, 465, 3, 4), (474, 473, 479, 9), (467, 466, 4, 5), (475, 474, 9, 480), (468, 467, 5, 6), (476, 475, 480, 481), (469, 468, 6, 7)])
me_sphere_000.polygons.foreach_set('use_smooth', [True] * 512)
me_sphere_000.use_remesh_preserve_volume = False
me_sphere_000.use_remesh_preserve_attributes = False
me_sphere_000.use_mirror_vertex_groups = False
me_sphere_000.update()
me_weld_2 = bpy.data.meshes.new('Weld_2')
me_weld_2.from_pydata([(0.03152, 0.003341, -0.005363), (0.03152, -0.008613, 0.006591), (-0.01179, 0.003341, -0.005363), (-0.01179, -0.008613, 0.006591), (0.02602, 0.0002267, -0.004792), (0.02602, -0.008041, 0.003476), (-0.01729, -0.008041, 0.003476), (-0.01729, 0.0002267, -0.004792), (-0.003125, 0.003341, -0.005363), (0.005537, 0.003341, -0.005363), (0.0142, 0.003341, -0.005363), (0.02286, 0.003341, -0.005363), (0.02286, -0.008613, 0.006591), (0.0142, -0.008613, 0.006591), (0.005537, -0.008613, 0.006591), (-0.003125, -0.008613, 0.006591), (0.01528, 0.0001434, -0.004709), (0.0087, 0.0002267, -0.004792), (-0.00114, -8.532e-06, -0.004844), (-0.008624, 0.0002267, -0.004792), (0.0143, -0.007456, 0.002415), (0.008173, -0.007548, 0.002382), (3.78e-05, -0.008041, 0.003476), (-0.007472, -0.008041, 0.003476), (0.02483, -0.003907, -0.0006578), (-0.01848, -0.003907, -0.0006578), (0.01617, -0.003907, -0.0006578), (0.00466, -0.004424, -0.000802), (-0.001153, -0.003907, -0.0006578), (-0.01034, -0.002666, -0.001899), (0.02682, 0.001419, -0.007286), (0.02682, -0.01054, 0.004668), (0.02222, -0.0006214, -0.005742), (0.01657, -0.008947, 0.002334), (0.01812, -0.005679, -0.002777), (0.01816, 0.001419, -0.007286), (0.01816, -0.01054, 0.004668), (0.01157, -0.0006214, -0.005742), (0.0117, -0.00871, 0.002542), (0.008973, -0.006059, -0.002318), (0.009494, 0.001419, -0.007286), (0.009494, -0.01054, 0.004668), (0.001729, -0.0008243, -0.005762), (0.004426, -0.009105, 0.003297), (-0.0005508, -0.006424, -0.001984), (0.0008319, 0.001419, -0.007286), (0.0008319, -0.01054, 0.004668), (-0.005755, -0.0006214, -0.005742), (-0.005755, -0.008889, 0.002526), (-0.008618, -0.004402, -0.003737), (-0.00783, -0.01054, 0.004668), (-0.01442, -0.0006214, -0.005742), (-0.01442, -0.008889, 0.002526), (-0.00783, 0.001419, -0.007286), (-0.01561, -0.005644, -0.002496), (-0.004026, 0.002973, -0.005731), (-0.004026, -0.008981, 0.006222), (-0.009525, -1.622e-05, -0.005035), (-0.008594, -0.008284, 0.003233), (-0.01146, -0.002909, -0.002142), (0.004361, 0.00286, -0.005844), (0.004361, -0.009093, 0.00611), (-0.003109, -3.647e-05, -0.00502), (-0.001139, -0.008358, 0.003159), (-0.002329, -0.004224, -0.0009749), (0.01262, 0.002698, -0.006007), (0.01262, -0.009256, 0.005947), (0.005644, -3.545e-05, -0.005095), (0.007283, -0.008183, 0.002609), (0.002193, -0.005404, -0.001577), (0.02167, 0.002856, -0.005849), (0.02167, -0.009098, 0.006105), (0.01409, -0.0001769, -0.005029), (0.01377, -0.007723, 0.002225), (0.01463, -0.004333, -0.0009331), (0.03152, 0.007215, -0.001489), (0.03152, -0.004739, 0.01046), (-0.01179, 0.007215, -0.001489), (-0.01179, -0.004739, 0.01046), (0.02602, 0.006644, 0.001625), (0.02602, -0.001624, 0.009893), (-0.01729, -0.001624, 0.009893), (-0.01729, 0.006644, 0.001625), (-0.003125, 0.007215, -0.001489), (0.005537, 0.007215, -0.001489), (0.0142, 0.007215, -0.001489), (0.02286, 0.007215, -0.001489), (0.02286, -0.004739, 0.01046), (0.0142, -0.004739, 0.01046), (0.005537, -0.004739, 0.01046), (-0.003125, -0.004739, 0.01046), (0.01528, 0.006561, 0.001709), (0.0087, 0.006644, 0.001625), (-0.00114, 0.006696, 0.001861), (-0.008624, 0.006644, 0.001625), (0.01562, -0.0005631, 0.009308), (0.008173, -0.00053, 0.0094), (3.78e-05, -0.001624, 0.009893), (-0.007472, -0.001624, 0.009893), (0.02483, 0.00251, 0.005759), (-0.01848, 0.00251, 0.005759), (0.01617, 0.00251, 0.005759), (0.00466, 0.002654, 0.006276), (-0.001153, 0.00251, 0.005759), (-0.01034, 0.003751, 0.004518), (0.02682, 0.009138, 0.0004335), (0.02682, -0.002816, 0.01239), (0.02023, 0.007594, 0.002473), (0.01789, -0.0004822, 0.0108), (0.01812, 0.004629, 0.007531), (0.01816, 0.009138, 0.0004335), (0.01816, -0.002816, 0.01239), (0.01157, 0.007594, 0.002473), (0.01246, -0.0001001, 0.009972), (0.008973, 0.00417, 0.007911), (0.009494, 0.009138, 0.0004335), (0.009494, -0.002816, 0.01239), (0.001729, 0.007614, 0.002676), (0.004426, -0.001445, 0.01096), (-0.0005508, 0.003836, 0.008276), (0.0008319, 0.009138, 0.0004335), (0.0008319, -0.002816, 0.01239), (-0.005755, 0.007594, 0.002473), (-0.005755, -0.0006742, 0.01074), (-0.008618, 0.005589, 0.006254), (-0.00783, -0.002816, 0.01239), (-0.01442, 0.007594, 0.002473), (-0.01442, -0.0006742, 0.01074), (-0.00783, 0.009138, 0.0004335), (-0.01561, 0.004348, 0.007495), (-0.004026, 0.007583, -0.001121), (-0.004026, -0.00437, 0.01083), (-0.009525, 0.006887, 0.001868), (-0.008594, -0.001381, 0.01014), (-0.01146, 0.003994, 0.004761), (0.004361, 0.007696, -0.001008), (0.004361, -0.004258, 0.01095), (-0.003109, 0.006872, 0.001888), (-0.001139, -0.001307, 0.01021), (-0.002329, 0.002827, 0.006076), (0.01262, 0.007859, -0.0008456), (0.01262, -0.004095, 0.01111), (0.005644, 0.006947, 0.001887), (0.007283, -0.0007567, 0.01003), (0.002193, 0.003429, 0.007256), (0.02167, 0.007701, -0.001004), (0.02167, -0.004253, 0.01095), (0.01409, 0.006881, 0.002029), (0.0151, -0.000373, 0.009575), (0.01463, 0.002785, 0.006184), (0.03152, -0.008158, 0.01001), (0.02682, -0.008158, 0.01001), (0.02286, -0.008158, 0.01001), (0.02167, -0.008158, 0.01001), (0.01816, -0.008158, 0.01001), (0.0142, -0.008158, 0.01001), (0.01262, -0.008158, 0.01001), (0.009494, -0.008158, 0.01001), (0.005537, -0.008158, 0.01001), (0.004361, -0.008158, 0.01001), (0.0008319, -0.008158, 0.01001), (-0.003125, -0.008158, 0.01001), (-0.004026, -0.008158, 0.01001), (-0.00783, -0.008158, 0.01001), (-0.01179, -0.008158, 0.01001), (-0.01179, 0.006761, -0.004909), (-0.00783, 0.006761, -0.004909), (-0.004026, 0.006761, -0.004909), (-0.003125, 0.006761, -0.004909), (0.0008319, 0.006761, -0.004909), (0.004361, 0.006761, -0.004909), (0.005537, 0.006761, -0.004909), (0.009494, 0.006761, -0.004909), (0.01262, 0.006761, -0.004909), (0.0142, 0.006761, -0.004909), (0.01816, 0.006761, -0.004909), (0.02167, 0.006761, -0.004909), (0.02286, 0.006761, -0.004909), (0.02682, 0.006761, -0.004909), (0.03152, 0.006761, -0.004909)], [], [(52, 50, 3, 6), (53, 51, 7, 2), (54, 52, 6, 25), (34, 33, 20, 26), (39, 38, 21, 27), (44, 43, 22, 28), (49, 48, 23, 29), (30, 32, 16, 11), (35, 37, 17, 10), (40, 42, 18, 9), (45, 47, 19, 8), (33, 31, 12, 20), (38, 36, 13, 21), (43, 41, 14, 22), (48, 46, 15, 23), (47, 49, 29, 19), (42, 44, 28, 18), (37, 39, 27, 17), (32, 34, 26, 16), (51, 54, 25, 7), (4, 24, 34, 32), (5, 1, 31, 33), (0, 4, 32, 30), (24, 5, 33, 34), (72, 74, 39, 37), (73, 71, 36, 38), (70, 72, 37, 35), (74, 73, 38, 39), (67, 69, 44, 42), (68, 66, 41, 43), (65, 67, 42, 40), (69, 68, 43, 44), (62, 64, 49, 47), (63, 61, 46, 48), (60, 62, 47, 45), (64, 63, 48, 49), (57, 59, 54, 51), (59, 58, 52, 54), (55, 57, 51, 53), (58, 56, 50, 52), (23, 15, 56, 58), (8, 19, 57, 55), (29, 23, 58, 59), (19, 29, 59, 57), (28, 22, 63, 64), (9, 18, 62, 60), (22, 14, 61, 63), (18, 28, 64, 62), (27, 21, 68, 69), (10, 17, 67, 65), (21, 13, 66, 68), (17, 27, 69, 67), (26, 20, 73, 74), (11, 16, 72, 70), (20, 12, 71, 73), (16, 26, 74, 72), (127, 81, 78, 125), (128, 77, 82, 126), (129, 100, 81, 127), (109, 101, 95, 108), (114, 102, 96, 113), (119, 103, 97, 118), (124, 104, 98, 123), (105, 86, 91, 107), (110, 85, 92, 112), (115, 84, 93, 117), (120, 83, 94, 122), (108, 95, 87, 106), (113, 96, 88, 111), (118, 97, 89, 116), (123, 98, 90, 121), (122, 94, 104, 124), (117, 93, 103, 119), (112, 92, 102, 114), (107, 91, 101, 109), (126, 82, 100, 129), (79, 107, 109, 99), (80, 108, 106, 76), (75, 105, 107, 79), (99, 109, 108, 80), (147, 112, 114, 149), (148, 113, 111, 146), (145, 110, 112, 147), (149, 114, 113, 148), (142, 117, 119, 144), (143, 118, 116, 141), (140, 115, 117, 142), (144, 119, 118, 143), (137, 122, 124, 139), (138, 123, 121, 136), (135, 120, 122, 137), (139, 124, 123, 138), (132, 126, 129, 134), (134, 129, 127, 133), (130, 128, 126, 132), (133, 127, 125, 131), (98, 133, 131, 90), (83, 130, 132, 94), (104, 134, 133, 98), (94, 132, 134, 104), (103, 139, 138, 97), (84, 135, 137, 93), (97, 138, 136, 89), (93, 137, 139, 103), (102, 144, 143, 96), (85, 140, 142, 92), (96, 143, 141, 88), (92, 142, 144, 102), (101, 149, 148, 95), (86, 145, 147, 91), (95, 148, 146, 87), (91, 147, 149, 101), (150, 76, 106, 151), (151, 106, 87, 152), (152, 87, 146, 153), (153, 146, 111, 154), (154, 111, 88, 155), (155, 88, 141, 156), (156, 141, 116, 157), (157, 116, 89, 158), (158, 89, 136, 159), (159, 136, 121, 160), (160, 121, 90, 161), (161, 90, 131, 162), (162, 131, 125, 163), (163, 125, 78, 164), (165, 77, 128, 166), (166, 128, 130, 167), (167, 130, 83, 168), (168, 83, 120, 169), (169, 120, 135, 170), (170, 135, 84, 171), (171, 84, 115, 172), (172, 115, 140, 173), (173, 140, 85, 174), (174, 85, 110, 175), (175, 110, 145, 176), (176, 145, 86, 177), (177, 86, 105, 178), (178, 105, 75, 179), (50, 163, 164, 3), (56, 162, 163, 50), (15, 161, 162, 56), (46, 160, 161, 15), (61, 159, 160, 46), (14, 158, 159, 61), (41, 157, 158, 14), (66, 156, 157, 41), (13, 155, 156, 66), (36, 154, 155, 13), (71, 153, 154, 36), (12, 152, 153, 71), (31, 151, 152, 12), (1, 150, 151, 31), (30, 178, 179, 0), (11, 177, 178, 30), (70, 176, 177, 11), (35, 175, 176, 70), (10, 174, 175, 35), (65, 173, 174, 10), (40, 172, 173, 65), (9, 171, 172, 40), (60, 170, 171, 9), (45, 169, 170, 60), (8, 168, 169, 45), (55, 167, 168, 8), (53, 166, 167, 55), (2, 165, 166, 53)])
me_weld_2.polygons.foreach_set('use_smooth', [True] * 168)
me_weld_2.use_remesh_preserve_volume = False
me_weld_2.use_remesh_preserve_attributes = False
me_weld_2.use_mirror_vertex_groups = False
me_weld_2.update()
me_weld_2_002 = bpy.data.meshes.new('Weld_2.002')
me_weld_2_002.from_pydata([(0.03152, 0.003341, -0.005363), (0.03152, -0.008613, 0.006591), (-0.01179, 0.003341, -0.005363), (-0.01179, -0.008613, 0.006591), (0.02602, 0.0002267, -0.004792), (0.02602, -0.008041, 0.003476), (-0.01729, -0.008041, 0.003476), (-0.01729, 0.0002267, -0.004792), (-0.003125, 0.003341, -0.005363), (0.005537, 0.003341, -0.005363), (0.0142, 0.003341, -0.005363), (0.02286, 0.003341, -0.005363), (0.02286, -0.008613, 0.006591), (0.0142, -0.008613, 0.006591), (0.005537, -0.008613, 0.006591), (-0.003125, -0.008613, 0.006591), (0.01528, 0.0001434, -0.004709), (0.0087, 0.0002267, -0.004792), (-0.00114, -8.532e-06, -0.004844), (-0.008624, 0.0002267, -0.004792), (0.0143, -0.007456, 0.002415), (0.008173, -0.007548, 0.002382), (3.78e-05, -0.008041, 0.003476), (-0.007472, -0.008041, 0.003476), (0.02483, -0.003907, -0.0006578), (-0.01848, -0.003907, -0.0006578), (0.01617, -0.003907, -0.0006578), (0.00466, -0.004424, -0.000802), (-0.001153, -0.003907, -0.0006578), (-0.01034, -0.002666, -0.001899), (0.02682, 0.001419, -0.007286), (0.02682, -0.01054, 0.004668), (0.02222, -0.0006214, -0.005742), (0.01657, -0.008947, 0.002334), (0.01812, -0.005679, -0.002777), (0.01816, 0.001419, -0.007286), (0.01816, -0.01054, 0.004668), (0.01157, -0.0006214, -0.005742), (0.0117, -0.00871, 0.002542), (0.008973, -0.006059, -0.002318), (0.009494, 0.001419, -0.007286), (0.009494, -0.01054, 0.004668), (0.001729, -0.0008243, -0.005762), (0.004426, -0.009105, 0.003297), (-0.0005508, -0.006424, -0.001984), (0.0008319, 0.001419, -0.007286), (0.0008319, -0.01054, 0.004668), (-0.005755, -0.0006214, -0.005742), (-0.005755, -0.008889, 0.002526), (-0.008618, -0.004402, -0.003737), (-0.00783, -0.01054, 0.004668), (-0.01442, -0.0006214, -0.005742), (-0.01442, -0.008889, 0.002526), (-0.00783, 0.001419, -0.007286), (-0.01561, -0.005644, -0.002496), (-0.004026, 0.002973, -0.005731), (-0.004026, -0.008981, 0.006222), (-0.009525, -1.622e-05, -0.005035), (-0.008594, -0.008284, 0.003233), (-0.01146, -0.002909, -0.002142), (0.004361, 0.00286, -0.005844), (0.004361, -0.009093, 0.00611), (-0.003109, -3.647e-05, -0.00502), (-0.001139, -0.008358, 0.003159), (-0.002329, -0.004224, -0.0009749), (0.01262, 0.002698, -0.006007), (0.01262, -0.009256, 0.005947), (0.005644, -3.545e-05, -0.005095), (0.007283, -0.008183, 0.002609), (0.002193, -0.005404, -0.001577), (0.02167, 0.002856, -0.005849), (0.02167, -0.009098, 0.006105), (0.01409, -0.0001769, -0.005029), (0.01377, -0.007723, 0.002225), (0.01463, -0.004333, -0.0009331), (0.03152, 0.007215, -0.001489), (0.03152, -0.004739, 0.01046), (-0.01179, 0.007215, -0.001489), (-0.01179, -0.004739, 0.01046), (0.02602, 0.006644, 0.001625), (0.02602, -0.001624, 0.009893), (-0.01729, -0.001624, 0.009893), (-0.01729, 0.006644, 0.001625), (-0.003125, 0.007215, -0.001489), (0.005537, 0.007215, -0.001489), (0.0142, 0.007215, -0.001489), (0.02286, 0.007215, -0.001489), (0.02286, -0.004739, 0.01046), (0.0142, -0.004739, 0.01046), (0.005537, -0.004739, 0.01046), (-0.003125, -0.004739, 0.01046), (0.01528, 0.006561, 0.001709), (0.0087, 0.006644, 0.001625), (-0.00114, 0.006696, 0.001861), (-0.008624, 0.006644, 0.001625), (0.01562, -0.0005631, 0.009308), (0.008173, -0.00053, 0.0094), (3.78e-05, -0.001624, 0.009893), (-0.007472, -0.001624, 0.009893), (0.02483, 0.00251, 0.005759), (-0.01848, 0.00251, 0.005759), (0.01617, 0.00251, 0.005759), (0.00466, 0.002654, 0.006276), (-0.001153, 0.00251, 0.005759), (-0.01034, 0.003751, 0.004518), (0.02682, 0.009138, 0.0004335), (0.02682, -0.002816, 0.01239), (0.02023, 0.007594, 0.002473), (0.01789, -0.0004822, 0.0108), (0.01812, 0.004629, 0.007531), (0.01816, 0.009138, 0.0004335), (0.01816, -0.002816, 0.01239), (0.01157, 0.007594, 0.002473), (0.01246, -0.0001001, 0.009972), (0.008973, 0.00417, 0.007911), (0.009494, 0.009138, 0.0004335), (0.009494, -0.002816, 0.01239), (0.001729, 0.007614, 0.002676), (0.004426, -0.001445, 0.01096), (-0.0005508, 0.003836, 0.008276), (0.0008319, 0.009138, 0.0004335), (0.0008319, -0.002816, 0.01239), (-0.005755, 0.007594, 0.002473), (-0.005755, -0.0006742, 0.01074), (-0.008618, 0.005589, 0.006254), (-0.00783, -0.002816, 0.01239), (-0.01442, 0.007594, 0.002473), (-0.01442, -0.0006742, 0.01074), (-0.00783, 0.009138, 0.0004335), (-0.01561, 0.004348, 0.007495), (-0.004026, 0.007583, -0.001121), (-0.004026, -0.00437, 0.01083), (-0.009525, 0.006887, 0.001868), (-0.008594, -0.001381, 0.01014), (-0.01146, 0.003994, 0.004761), (0.004361, 0.007696, -0.001008), (0.004361, -0.004258, 0.01095), (-0.003109, 0.006872, 0.001888), (-0.001139, -0.001307, 0.01021), (-0.002329, 0.002827, 0.006076), (0.01262, 0.007859, -0.0008456), (0.01262, -0.004095, 0.01111), (0.005644, 0.006947, 0.001887), (0.007283, -0.0007567, 0.01003), (0.002193, 0.003429, 0.007256), (0.02167, 0.007701, -0.001004), (0.02167, -0.004253, 0.01095), (0.01409, 0.006881, 0.002029), (0.0151, -0.000373, 0.009575), (0.01463, 0.002785, 0.006184), (0.03152, -0.008158, 0.01001), (0.02682, -0.008158, 0.01001), (0.02286, -0.008158, 0.01001), (0.02167, -0.008158, 0.01001), (0.01816, -0.008158, 0.01001), (0.0142, -0.008158, 0.01001), (0.01262, -0.008158, 0.01001), (0.009494, -0.008158, 0.01001), (0.005537, -0.008158, 0.01001), (0.004361, -0.008158, 0.01001), (0.0008319, -0.008158, 0.01001), (-0.003125, -0.008158, 0.01001), (-0.004026, -0.008158, 0.01001), (-0.00783, -0.008158, 0.01001), (-0.01179, -0.008158, 0.01001), (-0.01179, 0.006761, -0.004909), (-0.00783, 0.006761, -0.004909), (-0.004026, 0.006761, -0.004909), (-0.003125, 0.006761, -0.004909), (0.0008319, 0.006761, -0.004909), (0.004361, 0.006761, -0.004909), (0.005537, 0.006761, -0.004909), (0.009494, 0.006761, -0.004909), (0.01262, 0.006761, -0.004909), (0.0142, 0.006761, -0.004909), (0.01816, 0.006761, -0.004909), (0.02167, 0.006761, -0.004909), (0.02286, 0.006761, -0.004909), (0.02682, 0.006761, -0.004909), (0.03152, 0.006761, -0.004909)], [], [(52, 50, 3, 6), (53, 51, 7, 2), (54, 52, 6, 25), (34, 33, 20, 26), (39, 38, 21, 27), (44, 43, 22, 28), (49, 48, 23, 29), (30, 32, 16, 11), (35, 37, 17, 10), (40, 42, 18, 9), (45, 47, 19, 8), (33, 31, 12, 20), (38, 36, 13, 21), (43, 41, 14, 22), (48, 46, 15, 23), (47, 49, 29, 19), (42, 44, 28, 18), (37, 39, 27, 17), (32, 34, 26, 16), (51, 54, 25, 7), (4, 24, 34, 32), (5, 1, 31, 33), (0, 4, 32, 30), (24, 5, 33, 34), (72, 74, 39, 37), (73, 71, 36, 38), (70, 72, 37, 35), (74, 73, 38, 39), (67, 69, 44, 42), (68, 66, 41, 43), (65, 67, 42, 40), (69, 68, 43, 44), (62, 64, 49, 47), (63, 61, 46, 48), (60, 62, 47, 45), (64, 63, 48, 49), (57, 59, 54, 51), (59, 58, 52, 54), (55, 57, 51, 53), (58, 56, 50, 52), (23, 15, 56, 58), (8, 19, 57, 55), (29, 23, 58, 59), (19, 29, 59, 57), (28, 22, 63, 64), (9, 18, 62, 60), (22, 14, 61, 63), (18, 28, 64, 62), (27, 21, 68, 69), (10, 17, 67, 65), (21, 13, 66, 68), (17, 27, 69, 67), (26, 20, 73, 74), (11, 16, 72, 70), (20, 12, 71, 73), (16, 26, 74, 72), (127, 81, 78, 125), (128, 77, 82, 126), (129, 100, 81, 127), (109, 101, 95, 108), (114, 102, 96, 113), (119, 103, 97, 118), (124, 104, 98, 123), (105, 86, 91, 107), (110, 85, 92, 112), (115, 84, 93, 117), (120, 83, 94, 122), (108, 95, 87, 106), (113, 96, 88, 111), (118, 97, 89, 116), (123, 98, 90, 121), (122, 94, 104, 124), (117, 93, 103, 119), (112, 92, 102, 114), (107, 91, 101, 109), (126, 82, 100, 129), (79, 107, 109, 99), (80, 108, 106, 76), (75, 105, 107, 79), (99, 109, 108, 80), (147, 112, 114, 149), (148, 113, 111, 146), (145, 110, 112, 147), (149, 114, 113, 148), (142, 117, 119, 144), (143, 118, 116, 141), (140, 115, 117, 142), (144, 119, 118, 143), (137, 122, 124, 139), (138, 123, 121, 136), (135, 120, 122, 137), (139, 124, 123, 138), (132, 126, 129, 134), (134, 129, 127, 133), (130, 128, 126, 132), (133, 127, 125, 131), (98, 133, 131, 90), (83, 130, 132, 94), (104, 134, 133, 98), (94, 132, 134, 104), (103, 139, 138, 97), (84, 135, 137, 93), (97, 138, 136, 89), (93, 137, 139, 103), (102, 144, 143, 96), (85, 140, 142, 92), (96, 143, 141, 88), (92, 142, 144, 102), (101, 149, 148, 95), (86, 145, 147, 91), (95, 148, 146, 87), (91, 147, 149, 101), (150, 76, 106, 151), (151, 106, 87, 152), (152, 87, 146, 153), (153, 146, 111, 154), (154, 111, 88, 155), (155, 88, 141, 156), (156, 141, 116, 157), (157, 116, 89, 158), (158, 89, 136, 159), (159, 136, 121, 160), (160, 121, 90, 161), (161, 90, 131, 162), (162, 131, 125, 163), (163, 125, 78, 164), (165, 77, 128, 166), (166, 128, 130, 167), (167, 130, 83, 168), (168, 83, 120, 169), (169, 120, 135, 170), (170, 135, 84, 171), (171, 84, 115, 172), (172, 115, 140, 173), (173, 140, 85, 174), (174, 85, 110, 175), (175, 110, 145, 176), (176, 145, 86, 177), (177, 86, 105, 178), (178, 105, 75, 179), (50, 163, 164, 3), (56, 162, 163, 50), (15, 161, 162, 56), (46, 160, 161, 15), (61, 159, 160, 46), (14, 158, 159, 61), (41, 157, 158, 14), (66, 156, 157, 41), (13, 155, 156, 66), (36, 154, 155, 13), (71, 153, 154, 36), (12, 152, 153, 71), (31, 151, 152, 12), (1, 150, 151, 31), (30, 178, 179, 0), (11, 177, 178, 30), (70, 176, 177, 11), (35, 175, 176, 70), (10, 174, 175, 35), (65, 173, 174, 10), (40, 172, 173, 65), (9, 171, 172, 40), (60, 170, 171, 9), (45, 169, 170, 60), (8, 168, 169, 45), (55, 167, 168, 8), (53, 166, 167, 55), (2, 165, 166, 53)])
me_weld_2_002.polygons.foreach_set('use_smooth', [True] * 168)
me_weld_2_002.use_remesh_preserve_volume = False
me_weld_2_002.use_remesh_preserve_attributes = False
me_weld_2_002.use_mirror_vertex_groups = False
me_weld_2_002.update()
me_weld_1 = bpy.data.meshes.new('Weld_1')
me_weld_1.from_pydata([(0.03152, 0.002973, -0.005758), (0.03152, -0.008981, 0.006195), (-0.01179, 0.002973, -0.005758), (-0.01179, -0.008981, 0.006195), (0.02602, -0.0005155, -0.004056), (0.02602, -0.007242, 0.00267), (-0.01729, -0.007242, 0.00267), (-0.01729, -0.0005155, -0.004056), (-0.003124, 0.002973, -0.005758), (0.005538, 0.002973, -0.005758), (0.0142, 0.002973, -0.005758), (0.02286, 0.002973, -0.005758), (0.02286, -0.008981, 0.006195), (0.0142, -0.008981, 0.006195), (0.005538, -0.008981, 0.006195), (-0.003124, -0.008981, 0.006195), (0.01528, -0.0005833, -0.003988), (0.0087, -0.0005155, -0.004056), (-0.0001986, -0.002666, -0.004938), (-0.00706, -0.001276, -0.004719), (0.0143, -0.00681, 0.001763), (0.008174, -0.006897, 0.001724), (0.000979, -0.009175, 0.001858), (-0.005465, -0.007565, 0.002124), (0.02483, -0.00235, 0.0008725), (-0.01848, -0.00235, 0.0008725), (0.01617, -0.00235, 0.0008725), (0.00466, -0.002707, 0.0008876), (-0.0002116, -0.003749, 0.0008502), (-0.007819, -0.001987, -0.0008024), (0.02682, 0.0006748, -0.008056), (0.02682, -0.01128, 0.003897), (0.02222, -0.001373, -0.004997), (0.01657, -0.008005, 0.002441), (0.01812, -0.003356, 0.0004105), (0.01816, 0.0006748, -0.008056), (0.01816, -0.01128, 0.003897), (0.01157, -0.001373, -0.004997), (0.0117, -0.007935, 0.001761), (0.008973, -0.003293, 0.0001868), (0.009494, 0.0006748, -0.008056), (0.009494, -0.01128, 0.003897), (0.002906, -0.0001363, -0.004402), (0.005603, -0.0068, 0.003041), (0.0006262, -0.002922, 0.0005183), (0.0008323, 0.0006748, -0.008056), (0.0008323, -0.01128, 0.003897), (-0.004691, -0.001977, -0.00581), (-0.004691, -0.008703, 0.0009161), (-0.007554, -0.002222, -0.001841), (-0.01009, -0.009881, 0.005799), (-0.01442, -0.001373, -0.004997), (-0.01442, -0.0081, 0.00173), (-0.01009, 0.002073, -0.006154), (-0.01561, -0.003225, -0.0001039), (-0.004025, 0.002533, -0.006198), (-0.004025, -0.009421, 0.005755), (-0.007961, -0.001519, -0.004962), (-0.00681, -0.007628, 0.001973), (-0.009894, -0.001663, -0.000803), (0.004361, 0.002398, -0.006333), (0.004361, -0.009555, 0.005621), (-0.003109, -0.0007754, -0.004287), (-0.001138, -0.007559, 0.002353), (-0.002329, -0.002514, 0.0007083), (0.01262, 0.002204, -0.006527), (0.01262, -0.00975, 0.005426), (0.005847, -0.001356, -0.005088), (0.007486, -0.008026, 0.001137), (0.002396, -0.003506, 0.0001), (0.02167, 0.002393, -0.006338), (0.02167, -0.009561, 0.005615), (0.01409, -0.0009036, -0.004309), (0.01377, -0.00707, 0.001566), (0.01463, -0.002606, 0.0007661), (0.0217, 0.001013, 0.004467), (0.02152, -0.001102, 0.009044), (0.02434, 0.005535, 0.002283), (0.02917, -0.003201, 0.01198), (0.02917, 0.008753, 2.163e-05), (0.03152, 0.006771, -0.004925), (0.02286, 0.006771, -0.004925), (0.0142, 0.006771, -0.004925), (0.009494, 0.006771, -0.004925), (0.004361, 0.006771, -0.004925), (0.0008323, 0.006771, -0.004925), (-0.004025, 0.006771, -0.004925), (-0.00783, 0.006771, -0.004925), (0.01463, 0.001079, 0.004452), (0.01377, 0.0002799, 0.008915), (0.01409, 0.006154, 0.002749), (0.02167, -0.00377, 0.01141), (0.02167, 0.008184, -0.0005472), (0.002396, 0.001745, 0.005351), (0.007486, 0.0007079, 0.009871), (0.005847, 0.006934, 0.003201), (0.01262, -0.003581, 0.0116), (0.01262, 0.008373, -0.0003583), (-0.002329, 0.001137, 0.00436), (-0.001138, -0.0005079, 0.009405), (-0.003109, 0.006133, 0.002621), (0.004361, -0.003776, 0.0114), (0.004361, 0.008178, -0.0005529), (-0.009894, 0.002648, 0.003509), (-0.00681, -0.0001278, 0.009474), (-0.007961, 0.006807, 0.003364), (-0.004025, -0.00391, 0.01127), (-0.004025, 0.008044, -0.0006873), (-0.01561, 0.001949, 0.00507), (-0.01009, 0.008, -0.0002277), (-0.01442, 0.0001156, 0.009945), (-0.01442, 0.006842, 0.003219), (-0.01009, -0.003954, 0.01173), (-0.007554, 0.003686, 0.004067), (-0.004691, 0.0009293, 0.01055), (-0.004691, 0.007656, 0.003822), (0.0008323, -0.002052, 0.01312), (0.0008323, 0.009902, 0.001171), (0.0006262, 0.001327, 0.004767), (0.005603, -0.001195, 0.008646), (0.002906, 0.006247, 0.001982), (0.009494, -0.002052, 0.01312), (0.009494, 0.009902, 0.001171), (0.008973, 0.001659, 0.005139), (0.0117, 8.444e-05, 0.009781), (0.01157, 0.006842, 0.003219), (0.01816, -0.002052, 0.01312), (0.01816, 0.009902, 0.001171), (0.03152, -0.008148, 0.009993), (0.02682, -0.008148, 0.009993), (0.02286, -0.008148, 0.009993), (0.02167, -0.008148, 0.009993), (0.01816, -0.008148, 0.009993), (0.0142, -0.008148, 0.009993), (0.01262, -0.008148, 0.009993), (0.009494, -0.008148, 0.009993), (0.005538, -0.008148, 0.009993), (0.004361, -0.008148, 0.009993), (0.0008323, -0.008148, 0.009993), (-0.003124, -0.008148, 0.009993), (-0.004025, -0.008148, 0.009993), (-0.00783, -0.008148, 0.009993), (-0.01179, -0.008148, 0.009993), (-0.01179, 0.006771, -0.004925), (-0.003124, 0.006771, -0.004925), (0.005538, 0.006771, -0.004925), (0.01262, 0.006771, -0.004925), (0.01816, 0.006771, -0.004925), (0.02167, 0.006771, -0.004925), (0.02682, 0.006771, -0.004925), (0.02917, 0.001824, -0.006907), (0.02917, -0.01013, 0.005046), (0.02434, -0.0004372, -0.003689), (0.02152, -0.007199, 0.002948), (0.0217, -0.002622, 0.0008327), (0.01812, 0.001435, 0.005202), (0.01657, -0.0005958, 0.00985), (0.02222, 0.006842, 0.003219), (0.02682, -0.002052, 0.01312), (0.02682, 0.009902, 0.001171), (0.02917, -0.008148, 0.009993), (0.02917, 0.006771, -0.004925), (-0.005927, -0.01035, 0.004826), (-0.009707, -0.001507, -0.005678), (-0.009573, -0.008411, 0.001004), (-0.01127, -0.002249, -0.001042), (-0.005927, 0.001604, -0.007127), (-0.007819, 0.002648, 0.003833), (-0.0002116, 0.0009951, 0.005595), (0.00466, 0.0009577, 0.004553), (0.01617, 0.0009729, 0.004196), (-0.01848, 0.0009729, 0.004196), (-0.005927, -0.008148, 0.009993), (0.002597, -0.01042, 0.004759), (-0.003368, -0.001678, -0.005456), (-0.002383, -0.008433, 0.001228), (-0.00441, -0.002487, -0.0008144), (0.002597, 0.001537, -0.007194), (0.02483, 0.0009729, 0.004196), (-0.005465, -0.0002781, 0.00941), (0.000979, -1.256e-05, 0.01102), (0.008174, 0.0001212, 0.008742), (0.0143, 8.262e-05, 0.008656), (0.002597, -0.008148, 0.009993), (0.002597, 0.006771, -0.004925), (0.03039, 0.002421, -0.00631), (-0.00706, 0.006564, 0.003121), (0.03039, -0.009532, 0.005644), (0.02511, -0.0007213, -0.004282), (0.02375, -0.007465, 0.002402), (0.02322, -0.00255, 0.000589), (-0.0001986, 0.006784, 0.004512), (0.0087, 0.005901, 0.002361), (0.01528, 0.005834, 0.002429), (-0.003124, -0.00435, 0.01083), (0.03039, -0.008148, 0.009993), (0.02801, -0.0107, 0.004479), (0.02329, -0.0008997, -0.004335), (0.01907, -0.007679, 0.002257), (0.01993, -0.0029, 0.0002686), (0.005538, -0.00435, 0.01083), (0.0142, -0.00435, 0.01083), (0.02286, -0.00435, 0.01083), (0.02286, 0.007604, -0.001127), (0.02801, -0.008148, 0.009993), (0.02801, 0.001256, -0.007475), (0.0142, 0.007604, -0.001127), (0.02801, 0.006771, -0.004925), (0.01922, -0.01076, 0.004419), (0.01233, -0.001231, -0.004788), (0.01233, -0.007672, 0.001702), (0.01069, -0.003287, 0.0003242), (0.01922, 0.001196, -0.007535), (0.005538, 0.007604, -0.001127), (-0.003124, 0.007604, -0.001127), (-0.01729, 0.005901, 0.002361), (-0.01729, -0.000825, 0.009087), (0.02602, -0.000825, 0.009087), (0.01922, -0.008148, 0.009993), (0.01922, 0.006771, -0.004925), (-0.00801, -0.01012, 0.005313), (-0.01165, -0.0007137, -0.005043), (-0.01142, -0.00744, 0.001684), (-0.01303, -0.002207, -0.0005738), (0.02602, 0.005901, 0.002361), (-0.01179, -0.00435, 0.01083), (-0.01179, 0.007604, -0.001127), (0.03152, -0.00435, 0.01083), (-0.006879, -0.008148, 0.009993), (-0.00801, 0.001838, -0.006641), (0.03152, 0.007604, -0.001127), (-0.005927, -0.002981, 0.0122), (-0.009707, 0.007523, 0.003353), (-0.009573, 0.0008418, 0.01026), (-0.01127, 0.002887, 0.004094), (-0.005927, 0.008973, 0.0002417), (-0.005927, 0.006771, -0.004925), (0.002597, -0.002914, 0.01226), (-0.003368, 0.007301, 0.003524), (-0.002383, 0.0006176, 0.01028), (-0.00441, 0.00266, 0.004332), (0.002597, 0.00904, 0.0003089), (0.03039, 0.008155, -0.0005759), (0.03039, 0.006771, -0.004925), (0.03039, -0.003799, 0.01138), (0.02511, 0.006127, 0.002567), (0.02375, -0.0005562, 0.00931), (0.02322, 0.001256, 0.004396), (0.02801, -0.002633, 0.01254), (0.02329, 0.006181, 0.002745), (0.01907, -0.0004117, 0.009524), (0.01993, 0.001577, 0.004745), (0.02801, 0.00932, 0.0005894), (0.01922, -0.002574, 0.0126), (0.01233, 0.006633, 0.003076), (0.01233, 0.0001438, 0.009518), (0.01069, 0.001521, 0.005132), (0.01922, 0.00938, 0.0006492), (-0.00801, -0.003467, 0.01196), (-0.01165, 0.006888, 0.002559), (-0.01142, 0.0001614, 0.009286), (-0.01303, 0.002419, 0.004052), (-0.00801, 0.008486, 6.979e-06), (-0.006879, 0.006771, -0.004925)], [], [(52, 50, 3, 6), (53, 51, 7, 2), (54, 52, 6, 25), (34, 33, 20, 26), (39, 38, 21, 27), (44, 43, 22, 28), (49, 48, 23, 29), (30, 32, 16, 11), (35, 37, 17, 10), (40, 42, 18, 9), (45, 47, 19, 8), (33, 31, 12, 20), (38, 36, 13, 21), (43, 41, 14, 22), (48, 46, 15, 23), (47, 49, 29, 19), (42, 44, 28, 18), (37, 39, 27, 17), (32, 34, 26, 16), (51, 54, 25, 7), (197, 199, 34, 32), (198, 196, 31, 33), (205, 197, 32, 30), (199, 198, 33, 34), (209, 211, 39, 37), (210, 208, 36, 38), (212, 209, 37, 35), (211, 210, 38, 39), (67, 69, 44, 42), (68, 66, 41, 43), (65, 67, 42, 40), (69, 68, 43, 44), (174, 176, 49, 47), (175, 173, 46, 48), (177, 174, 47, 45), (176, 175, 48, 49), (221, 223, 54, 51), (223, 222, 52, 54), (229, 221, 51, 53), (222, 220, 50, 52), (23, 15, 56, 58), (8, 19, 57, 55), (29, 23, 58, 59), (19, 29, 59, 57), (28, 22, 63, 64), (9, 18, 62, 60), (22, 14, 61, 63), (18, 28, 64, 62), (27, 21, 68, 69), (10, 17, 67, 65), (21, 13, 66, 68), (17, 27, 69, 67), (26, 20, 73, 74), (11, 16, 72, 70), (20, 12, 71, 73), (16, 26, 74, 72), (89, 255, 253, 91), (231, 258, 228, 172), (91, 253, 218, 131), (257, 92, 148, 219), (203, 159, 149, 81), (248, 158, 129, 204), (202, 91, 131, 130), (102, 241, 238, 100), (217, 246, 244, 227), (79, 242, 243, 161), (79, 252, 249, 77), (117, 241, 184, 85), (104, 233, 231, 106), (246, 76, 78, 244), (252, 79, 161, 207), (97, 206, 82, 146), (213, 122, 83, 145), (241, 102, 84, 184), (107, 214, 144, 86), (127, 257, 219, 147), (200, 101, 137, 136), (121, 200, 136, 135), (126, 201, 133, 132), (237, 116, 138, 183), (193, 90, 88, 170), (112, 225, 142, 141), (116, 194, 139, 138), (182, 89, 91, 202), (206, 97, 95, 192), (181, 94, 96, 201), (203, 92, 90, 193), (169, 93, 94, 181), (186, 105, 103, 167), (168, 98, 99, 180), (191, 100, 98, 168), (167, 103, 104, 179), (262, 109, 111, 259), (261, 108, 110, 260), (260, 110, 112, 258), (179, 104, 106, 194), (226, 109, 87, 143), (76, 250, 248, 78), (253, 126, 132, 218), (206, 127, 147, 82), (158, 202, 130, 129), (159, 252, 207, 149), (242, 79, 77, 245), (122, 97, 146, 83), (242, 230, 80, 243), (230, 242, 245, 224), (106, 231, 172, 140), (102, 213, 145, 84), (92, 203, 81, 148), (99, 239, 237, 101), (105, 232, 234, 103), (214, 117, 85, 144), (96, 121, 135, 134), (101, 237, 183, 137), (103, 234, 233, 104), (258, 112, 141, 228), (107, 235, 232, 105), (262, 235, 236, 263), (192, 95, 93, 169), (245, 77, 75, 247), (247, 75, 76, 246), (213, 102, 100, 191), (244, 78, 160, 195), (235, 107, 86, 236), (214, 107, 105, 186), (90, 254, 256, 88), (109, 262, 263, 87), (241, 117, 115, 238), (77, 249, 251, 75), (75, 251, 250, 76), (95, 120, 118, 93), (78, 248, 204, 160), (227, 244, 195, 128), (170, 88, 89, 182), (178, 247, 246, 217), (224, 245, 247, 178), (252, 159, 157, 249), (100, 238, 240, 98), (98, 240, 239, 99), (234, 261, 260, 233), (50, 141, 142, 3), (220, 228, 141, 50), (15, 139, 140, 56), (46, 138, 139, 15), (173, 183, 138, 46), (14, 136, 137, 61), (41, 135, 136, 14), (66, 134, 135, 41), (13, 133, 134, 66), (36, 132, 133, 13), (208, 218, 132, 36), (12, 130, 131, 71), (31, 129, 130, 12), (196, 204, 129, 31), (185, 243, 80, 0), (11, 81, 149, 30), (70, 148, 81, 11), (212, 219, 148, 70), (10, 82, 147, 35), (65, 146, 82, 10), (40, 83, 146, 65), (9, 145, 83, 40), (60, 84, 145, 9), (177, 184, 84, 60), (8, 144, 85, 45), (55, 86, 144, 8), (166, 236, 86, 55), (2, 143, 87, 53), (205, 207, 161, 150), (187, 195, 160, 151), (120, 191, 168, 118), (124, 181, 201, 126), (159, 203, 193, 157), (114, 179, 194, 116), (119, 180, 200, 121), (122, 213, 191, 120), (190, 189, 153, 154), (185, 188, 152, 150), (189, 187, 151, 153), (188, 190, 154, 152), (229, 263, 236, 166), (56, 140, 172, 162), (110, 216, 225, 112), (238, 115, 113, 240), (239, 114, 116, 237), (240, 113, 114, 239), (97, 122, 120, 95), (93, 118, 119, 94), (58, 56, 162, 164), (55, 57, 163, 166), (59, 58, 164, 165), (57, 59, 165, 163), (45, 85, 184, 177), (61, 137, 183, 173), (180, 99, 101, 200), (257, 127, 125, 254), (254, 125, 123, 256), (94, 119, 121, 96), (256, 123, 124, 255), (255, 124, 126, 253), (64, 63, 175, 176), (60, 62, 174, 177), (63, 61, 173, 175), (62, 64, 176, 174), (4, 24, 190, 188), (5, 1, 187, 189), (0, 4, 188, 185), (24, 5, 189, 190), (92, 257, 254, 90), (235, 262, 259, 232), (232, 259, 261, 234), (88, 256, 255, 89), (233, 260, 258, 231), (1, 128, 195, 187), (150, 161, 243, 185), (115, 186, 167, 113), (201, 96, 134, 133), (30, 149, 207, 205), (151, 160, 204, 196), (156, 182, 202, 158), (113, 167, 179, 114), (125, 192, 169, 123), (117, 214, 186, 115), (127, 206, 192, 125), (154, 153, 198, 199), (150, 152, 197, 205), (153, 151, 196, 198), (152, 154, 199, 197), (35, 147, 219, 212), (71, 131, 218, 208), (194, 106, 140, 139), (249, 157, 155, 251), (157, 193, 170, 155), (251, 155, 156, 250), (250, 156, 158, 248), (111, 215, 171, 108), (74, 73, 210, 211), (70, 72, 209, 212), (73, 71, 208, 210), (72, 74, 211, 209), (259, 111, 108, 261), (53, 87, 263, 229), (162, 172, 228, 220), (118, 168, 180, 119), (123, 169, 181, 124), (155, 170, 182, 156), (109, 226, 215, 111), (108, 171, 216, 110), (164, 162, 220, 222), (166, 163, 221, 229), (165, 164, 222, 223), (163, 165, 223, 221)])
me_weld_1.polygons.foreach_set('use_smooth', [True] * 252)
me_weld_1.use_remesh_preserve_volume = False
me_weld_1.use_remesh_preserve_attributes = False
me_weld_1.use_mirror_vertex_groups = False
me_weld_1.update()
me_weld_2_001 = bpy.data.meshes.new('Weld_2.001')
me_weld_2_001.from_pydata([(0.03152, 0.003341, -0.005363), (0.03152, -0.008613, 0.006591), (-0.01179, 0.003341, -0.005363), (-0.01179, -0.008613, 0.006591), (0.02582, 0.0001819, -0.004842), (0.02552, -0.008089, 0.003416), (-0.01729, -0.008041, 0.003476), (-0.01729, 0.0002267, -0.004792), (-0.003125, 0.003341, -0.005363), (0.005537, 0.003341, -0.005363), (0.0142, 0.003341, -0.005363), (0.02286, 0.003341, -0.005363), (0.02286, -0.008613, 0.006591), (0.0142, -0.008613, 0.006591), (0.005537, -0.008613, 0.006591), (-0.003125, -0.008613, 0.006591), (0.01528, 0.0001434, -0.004709), (0.0087, 0.0002267, -0.004792), (-0.00114, -8.532e-06, -0.004844), (-0.008624, 0.0002267, -0.004792), (0.0143, -0.007456, 0.002415), (0.008173, -0.007548, 0.002382), (3.78e-05, -0.008041, 0.003476), (-0.007472, -0.008041, 0.003476), (0.0234, -0.00412, -0.0009121), (-0.01848, -0.003907, -0.0006578), (0.01617, -0.003907, -0.0006578), (0.00466, -0.004424, -0.000802), (-0.001153, -0.003907, -0.0006578), (-0.01034, -0.002666, -0.001899), (0.02682, 0.001419, -0.007286), (0.02682, -0.01054, 0.004668), (0.02222, -0.0006214, -0.005742), (0.01657, -0.008947, 0.002334), (0.01812, -0.005679, -0.002777), (0.01816, 0.001419, -0.007286), (0.01816, -0.01054, 0.004668), (0.01157, -0.0006214, -0.005742), (0.0117, -0.00871, 0.002542), (0.008973, -0.006059, -0.002318), (0.009494, 0.001419, -0.007286), (0.009494, -0.01054, 0.004668), (0.001729, -0.0008243, -0.005762), (0.004426, -0.009105, 0.003297), (-0.0005508, -0.006424, -0.001984), (0.0008319, 0.001419, -0.007286), (0.0008319, -0.01054, 0.004668), (-0.005755, -0.0006214, -0.005742), (-0.005755, -0.008889, 0.002526), (-0.008618, -0.004402, -0.003737), (-0.00783, -0.01054, 0.004668), (-0.01442, -0.0006214, -0.005742), (-0.01442, -0.008889, 0.002526), (-0.00783, 0.001419, -0.007286), (-0.01561, -0.005644, -0.002496), (-0.004026, 0.002973, -0.005731), (-0.004026, -0.008981, 0.006222), (-0.009525, -1.622e-05, -0.005035), (-0.008594, -0.008284, 0.003233), (-0.01146, -0.002909, -0.002142), (0.004361, 0.00286, -0.005844), (0.004361, -0.009093, 0.00611), (-0.003109, -3.647e-05, -0.00502), (-0.001139, -0.008358, 0.003159), (-0.002329, -0.004224, -0.0009749), (0.01262, 0.002698, -0.006007), (0.01262, -0.009256, 0.005947), (0.005644, -3.545e-05, -0.005095), (0.007283, -0.008183, 0.002609), (0.002193, -0.005404, -0.001577), (0.02167, 0.002856, -0.005849), (0.02167, -0.009098, 0.006105), (0.01409, -0.0001769, -0.005029), (0.01377, -0.007723, 0.002225), (0.01463, -0.004333, -0.0009331), (-0.01179, 0.007215, -0.001489), (-0.01179, -0.004739, 0.01046), (-0.01729, -0.001624, 0.009893), (-0.01729, 0.006644, 0.001625), (-0.003125, 0.007215, -0.001489), (0.005537, 0.007215, -0.001489), (0.0142, 0.007215, -0.001489), (0.02286, 0.007215, -0.001489), (0.02286, -0.004739, 0.01046), (0.0142, -0.004739, 0.01046), (0.005537, -0.004739, 0.01046), (-0.003125, -0.004739, 0.01046), (0.01528, 0.006561, 0.001709), (0.0087, 0.006644, 0.001625), (-0.00114, 0.006696, 0.001861), (-0.008624, 0.006644, 0.001625), (0.01562, -0.0005631, 0.009308), (0.008173, -0.00053, 0.0094), (3.78e-05, -0.001624, 0.009893), (-0.007472, -0.001624, 0.009893), (-0.01848, 0.00251, 0.005759), (0.01617, 0.00251, 0.005759), (0.00466, 0.002654, 0.006276), (-0.001153, 0.00251, 0.005759), (-0.01034, 0.003751, 0.004518), (0.02682, 0.009138, 0.0004335), (0.02682, -0.002816, 0.01239), (0.02023, 0.007594, 0.002473), (0.01789, -0.0004822, 0.0108), (0.01812, 0.004629, 0.007531), (0.01816, 0.009138, 0.0004335), (0.01816, -0.002816, 0.01239), (0.01157, 0.007594, 0.002473), (0.01246, -0.0001001, 0.009972), (0.008973, 0.00417, 0.007911), (0.009494, 0.009138, 0.0004335), (0.009494, -0.002816, 0.01239), (0.001729, 0.007614, 0.002676), (0.004426, -0.001445, 0.01096), (-0.0005508, 0.003836, 0.008276), (0.0008319, 0.009138, 0.0004335), (0.0008319, -0.002816, 0.01239), (-0.005755, 0.007594, 0.002473), (-0.005755, -0.0006742, 0.01074), (-0.008618, 0.005589, 0.006254), (-0.00783, -0.002816, 0.01239), (-0.01442, 0.007594, 0.002473), (-0.01442, -0.0006742, 0.01074), (-0.00783, 0.009138, 0.0004335), (-0.01561, 0.004348, 0.007495), (-0.004026, 0.007583, -0.001121), (-0.004026, -0.00437, 0.01083), (-0.009525, 0.006887, 0.001868), (-0.008594, -0.001381, 0.01014), (-0.01146, 0.003994, 0.004761), (0.004361, 0.007696, -0.001008), (0.004361, -0.004258, 0.01095), (-0.003109, 0.006872, 0.001888), (-0.001139, -0.001307, 0.01021), (-0.002329, 0.002827, 0.006076), (0.01262, 0.007859, -0.0008456), (0.01262, -0.004095, 0.01111), (0.005644, 0.006947, 0.001887), (0.007283, -0.0007567, 0.01003), (0.002193, 0.003429, 0.007256), (0.02167, 0.007701, -0.001004), (0.02167, -0.004253, 0.01095), (0.01409, 0.006881, 0.002029), (0.0151, -0.000373, 0.009575), (0.01463, 0.002785, 0.006184), (0.03152, -0.008158, 0.01001), (0.02682, -0.008158, 0.01001), (0.02286, -0.008158, 0.01001), (0.02167, -0.008158, 0.01001), (0.01816, -0.008158, 0.01001), (0.0142, -0.008158, 0.01001), (0.01262, -0.008158, 0.01001), (0.009494, -0.008158, 0.01001), (0.005537, -0.008158, 0.01001), (0.004361, -0.008158, 0.01001), (0.0008319, -0.008158, 0.01001), (-0.003125, -0.008158, 0.01001), (-0.004026, -0.008158, 0.01001), (-0.00783, -0.008158, 0.01001), (-0.01179, -0.008158, 0.01001), (-0.01179, 0.006761, -0.004909), (-0.00783, 0.006761, -0.004909), (-0.004026, 0.006761, -0.004909), (-0.003125, 0.006761, -0.004909), (0.0008319, 0.006761, -0.004909), (0.004361, 0.006761, -0.004909), (0.005537, 0.006761, -0.004909), (0.009494, 0.006761, -0.004909), (0.01262, 0.006761, -0.004909), (0.0142, 0.006761, -0.004909), (0.01816, 0.006761, -0.004909), (0.02167, 0.006761, -0.004909), (0.02286, 0.006761, -0.004909), (0.02682, 0.006761, -0.004909), (0.03152, 0.006761, -0.004909), (-0.01965, -0.0006988, 0.002551), (-0.01843, 0.0036, -0.001748), (-0.01843, -0.004998, 0.00685), (0.03693, -0.006812, 0.008664), (0.03693, 0.005414, -0.003562), (0.04053, -0.003825, 0.005677), (0.04053, 0.002427, -0.0005754), (0.04135, -0.0006988, 0.002551), (0.03736, -0.007623, 0.005556), (0.03722, 0.003342, -0.004103), (0.04037, -0.00474, 0.003979), (0.04037, 0.0007295, -0.00149), (0.04109, -0.002005, 0.001244), (0.032, 0.001831, -0.004198), (0.032, -0.007448, 0.00508), (0.02771, -0.0007031, -0.003993), (0.02769, -0.007244, 0.002546), (0.02616, -0.004849, -0.001602), (0.03665, -0.006767, 0.004537), (0.03663, 0.001451, -0.003475), (0.03907, -0.00473, 0.00273), (0.03907, -0.0005193, -0.00148), (0.03964, -0.002624, 0.0006255), (0.02755, -0.003564, -0.0003142), (0.0359, 0.0002203, -0.002577), (0.03768, -0.004349, 0.001993), (0.03768, -0.001257, -0.0011), (0.03234, 0.0008506, -0.00318), (0.03234, -0.006429, 0.0041), (0.02899, -0.001046, -0.002832), (0.02899, -0.006081, 0.002203), (0.0359, -0.005826, 0.00347), (0.03809, -0.002803, 0.0004464), (0.03278, -0.0005265, -0.002126), (0.03278, -0.005375, 0.002723), (0.03057, -0.001788, -0.001891), (0.03057, -0.005141, 0.001462), (0.03009, -0.003464, -0.000215), (0.03514, -0.004974, 0.002303), (0.03514, -0.0009467, -0.001724), (0.03632, -0.00399, 0.001319), (0.03632, -0.00193, -0.0007409), (0.0366, -0.00296, 0.0002892), (0.03226, -0.003297, -4.725e-05), (0.03442, -0.003129, 0.0001206), (0.03152, 0.007215, -0.001489), (0.03152, -0.004739, 0.01046), (0.02582, 0.006694, 0.00167), (0.02552, -0.001564, 0.009941), (0.0234, 0.002764, 0.005972), (0.03736, -0.003704, 0.009475), (0.03722, 0.005955, -0.00149), (0.04037, -0.002127, 0.006592), (0.04037, 0.003342, 0.001122), (0.04109, 0.0006076, 0.003857), (0.032, 0.00605, 2.145e-05), (0.032, -0.003228, 0.0093), (0.02771, 0.005845, 0.002555), (0.02769, -0.0006944, 0.009096), (0.02616, 0.003454, 0.006701), (0.03665, -0.002685, 0.008619), (0.03663, 0.005327, 0.0004011), (0.03907, -0.0008782, 0.006582), (0.03907, 0.003332, 0.002371), (0.03964, 0.001226, 0.004476), (0.02755, 0.002166, 0.005416), (0.0359, 0.004429, 0.001632), (0.03768, -0.0001406, 0.006201), (0.03768, 0.002952, 0.003109), (0.03234, 0.005032, 0.001001), (0.03234, -0.002248, 0.008281), (0.02899, 0.004684, 0.002898), (0.02899, -0.0003515, 0.007933), (0.0359, -0.001618, 0.007678), (0.03809, 0.001406, 0.004655), (0.03278, 0.003978, 0.002378), (0.03278, -0.000871, 0.007227), (0.03057, 0.003743, 0.00364), (0.03057, 0.0003904, 0.006993), (0.03009, 0.002067, 0.005316), (0.03514, -0.0004508, 0.006826), (0.03514, 0.003576, 0.002799), (0.03632, 0.0005328, 0.005842), (0.03632, 0.002593, 0.003782), (0.0366, 0.001563, 0.004812), (0.03226, 0.001899, 0.005149), (0.03442, 0.001731, 0.004981)], [], [(52, 50, 3, 6), (53, 51, 7, 2), (54, 52, 6, 25), (34, 33, 20, 26), (39, 38, 21, 27), (44, 43, 22, 28), (49, 48, 23, 29), (30, 32, 16, 11), (35, 37, 17, 10), (40, 42, 18, 9), (45, 47, 19, 8), (33, 31, 12, 20), (38, 36, 13, 21), (43, 41, 14, 22), (48, 46, 15, 23), (47, 49, 29, 19), (42, 44, 28, 18), (37, 39, 27, 17), (32, 34, 26, 16), (51, 54, 25, 7), (4, 24, 34, 32), (5, 1, 31, 33), (0, 4, 32, 30), (24, 5, 33, 34), (72, 74, 39, 37), (73, 71, 36, 38), (70, 72, 37, 35), (74, 73, 38, 39), (67, 69, 44, 42), (68, 66, 41, 43), (65, 67, 42, 40), (69, 68, 43, 44), (62, 64, 49, 47), (63, 61, 46, 48), (60, 62, 47, 45), (64, 63, 48, 49), (57, 59, 54, 51), (59, 58, 52, 54), (55, 57, 51, 53), (58, 56, 50, 52), (23, 15, 56, 58), (8, 19, 57, 55), (29, 23, 58, 59), (19, 29, 59, 57), (28, 22, 63, 64), (9, 18, 62, 60), (22, 14, 61, 63), (18, 28, 64, 62), (27, 21, 68, 69), (10, 17, 67, 65), (21, 13, 66, 68), (17, 27, 69, 67), (26, 20, 73, 74), (11, 16, 72, 70), (20, 12, 71, 73), (16, 26, 74, 72), (122, 77, 76, 120), (123, 75, 78, 121), (124, 95, 77, 122), (104, 96, 91, 103), (109, 97, 92, 108), (114, 98, 93, 113), (119, 99, 94, 118), (100, 82, 87, 102), (105, 81, 88, 107), (110, 80, 89, 112), (115, 79, 90, 117), (103, 91, 83, 101), (108, 92, 84, 106), (113, 93, 85, 111), (118, 94, 86, 116), (117, 90, 99, 119), (112, 89, 98, 114), (107, 88, 97, 109), (102, 87, 96, 104), (121, 78, 95, 124), (101, 146, 145, 221), (224, 104, 103, 223), (224, 222, 102, 104), (225, 221, 145, 178), (142, 107, 109, 144), (143, 108, 106, 141), (140, 105, 107, 142), (144, 109, 108, 143), (137, 112, 114, 139), (138, 113, 111, 136), (135, 110, 112, 137), (139, 114, 113, 138), (132, 117, 119, 134), (133, 118, 116, 131), (130, 115, 117, 132), (134, 119, 118, 133), (127, 121, 124, 129), (129, 124, 122, 128), (125, 123, 121, 127), (128, 122, 120, 126), (94, 128, 126, 86), (79, 125, 127, 90), (99, 129, 128, 94), (90, 127, 129, 99), (98, 134, 133, 93), (80, 130, 132, 89), (93, 133, 131, 85), (89, 132, 134, 98), (97, 139, 138, 92), (81, 135, 137, 88), (92, 138, 136, 84), (88, 137, 139, 97), (96, 144, 143, 91), (82, 140, 142, 87), (91, 143, 141, 83), (87, 142, 144, 96), (221, 223, 103, 101), (146, 101, 83, 147), (147, 83, 141, 148), (148, 141, 106, 149), (149, 106, 84, 150), (150, 84, 136, 151), (151, 136, 111, 152), (152, 111, 85, 153), (153, 85, 131, 154), (154, 131, 116, 155), (155, 116, 86, 156), (156, 86, 126, 157), (157, 126, 120, 158), (158, 120, 76, 159), (160, 75, 123, 161), (161, 123, 125, 162), (162, 125, 79, 163), (163, 79, 115, 164), (164, 115, 130, 165), (165, 130, 80, 166), (166, 80, 110, 167), (167, 110, 135, 168), (168, 135, 81, 169), (169, 81, 105, 170), (170, 105, 140, 171), (171, 140, 82, 172), (172, 82, 100, 173), (220, 100, 102, 222), (50, 158, 159, 3), (56, 157, 158, 50), (15, 156, 157, 56), (46, 155, 156, 15), (61, 154, 155, 46), (14, 153, 154, 61), (41, 152, 153, 14), (66, 151, 152, 41), (13, 150, 151, 66), (36, 149, 150, 13), (71, 148, 149, 36), (12, 147, 148, 71), (31, 146, 147, 12), (1, 145, 146, 31), (30, 173, 174, 0), (11, 172, 173, 30), (70, 171, 172, 11), (35, 170, 171, 70), (10, 169, 170, 35), (65, 168, 169, 10), (40, 167, 168, 65), (9, 166, 167, 40), (60, 165, 166, 9), (45, 164, 165, 60), (8, 163, 164, 45), (55, 162, 163, 8), (53, 161, 162, 55), (2, 160, 161, 53), (176, 175, 95, 78), (175, 177, 77, 95), (25, 6, 177, 175), (7, 25, 175, 176), (7, 176, 160, 2), (78, 75, 160, 176), (6, 3, 159, 177), (77, 177, 159, 76), (180, 178, 183, 185), (181, 182, 187, 186), (179, 181, 186, 184), (182, 180, 185, 187), (1, 183, 178, 145), (0, 174, 179, 184), (1, 5, 191, 189), (185, 183, 193, 195), (5, 24, 192, 191), (186, 187, 197, 196), (183, 1, 189, 193), (187, 185, 195, 197), (0, 184, 194, 188), (184, 186, 196, 194), (24, 4, 190, 192), (4, 0, 188, 190), (189, 191, 205, 203), (197, 195, 200, 207), (194, 196, 201, 199), (190, 188, 202, 204), (193, 189, 203, 206), (195, 193, 206, 200), (191, 192, 198, 205), (188, 194, 199, 202), (196, 197, 207, 201), (192, 190, 204, 198), (206, 203, 209, 213), (204, 202, 208, 210), (199, 201, 216, 214), (207, 200, 215, 217), (203, 205, 211, 209), (198, 204, 210, 212), (201, 207, 217, 216), (202, 199, 214, 208), (205, 198, 212, 211), (200, 206, 213, 215), (212, 218, 209, 211), (212, 210, 208, 218), (217, 219, 214, 216), (213, 209, 218, 219), (217, 215, 213, 219), (214, 219, 218, 208), (221, 231, 233, 223), (227, 237, 235, 225), (223, 233, 234, 224), (228, 238, 239, 229), (225, 235, 231, 221), (229, 239, 237, 227), (220, 230, 236, 226), (226, 236, 238, 228), (224, 234, 232, 222), (222, 232, 230, 220), (231, 245, 247, 233), (239, 249, 242, 237), (236, 241, 243, 238), (232, 246, 244, 230), (235, 248, 245, 231), (237, 242, 248, 235), (233, 247, 240, 234), (230, 244, 241, 236), (238, 243, 249, 239), (234, 240, 246, 232), (248, 255, 251, 245), (246, 252, 250, 244), (241, 256, 258, 243), (249, 259, 257, 242), (245, 251, 253, 247), (240, 254, 252, 246), (243, 258, 259, 249), (244, 250, 256, 241), (247, 253, 254, 240), (242, 257, 255, 248), (254, 253, 251, 260), (254, 260, 250, 252), (259, 258, 256, 261), (255, 261, 260, 251), (259, 261, 255, 257), (256, 250, 260, 261), (174, 173, 100, 220), (220, 226, 179, 174), (228, 181, 179, 226), (229, 182, 181, 228), (229, 227, 180, 182), (225, 178, 180, 227)])
me_weld_2_001.polygons.foreach_set('use_smooth', [True] * 260)
me_weld_2_001.use_remesh_preserve_volume = False
me_weld_2_001.use_remesh_preserve_attributes = False
me_weld_2_001.use_mirror_vertex_groups = False
me_weld_2_001.update()

# ---- curves / text
cu_sphere_003 = bpy.data.curves.new('Sphere.003', 'CURVE')
cu_sphere_003.dimensions = '3D'
_sp = cu_sphere_003.splines.new('POLY'); _sp.points.add(31)
_sp.points.foreach_set('co', [-1.546, -1.661, 2.988, 0.0, -1.827, -1.553, 3.423, 0.0, -2.033, -1.376, 3.878, 0.0, -2.154, -1.139, 4.336, 0.0, -2.187, -0.849, 4.778, 0.0, -2.13, -0.5188, 5.188, 0.0, -1.985, -0.1604, 5.55, 0.0, -1.758, 0.2123, 5.85, 0.0, -1.458, 0.585, 6.077, 0.0, -1.096, 0.9434, 6.222, 0.0, -0.686, 1.274, 6.279, 0.0, -0.2437, 1.563, 6.246, 0.0, 0.2138, 1.801, 6.124, 0.0, 0.6689, 1.977, 5.919, 0.0, 1.104, 2.086, 5.638, 0.0, 1.503, 2.123, 5.291, 0.0, 1.85, 2.086, 4.892, 0.0, 2.131, 1.977, 4.457, 0.0, 2.337, 1.801, 4.002, 0.0, 2.458, 1.563, 3.544, 0.0, 2.491, 1.274, 3.102, 0.0, 2.434, 0.9434, 2.692, 0.0, 2.289, 0.585, 2.33, 0.0, 2.062, 0.2123, 2.029, 0.0, 1.762, -0.1604, 1.803, 0.0, 1.4, -0.5188, 1.658, 0.0, 0.9899, -0.849, 1.601, 0.0, 0.5476, -1.139, 1.634, 0.0, 0.0901, -1.376, 1.755, 0.0, -0.365, -1.553, 1.961, 0.0, -0.8003, -1.661, 2.242, 0.0, -1.199, -1.698, 2.589, 0.0])
_sp.order_v = 0
_sp.resolution_u = 196
_sp.resolution_v = 0
_sp.use_cyclic_u = True
_sp.use_smooth = False
cu_sphere_003.use_path_clamp = True
cu_sphere_003.bevel_resolution = 0
cu_sphere_003.resolution_u = 196
cu_sphere_003.fill_mode = 'HALF'

# ---- objects
ob_sphere_001 = bpy.data.objects.new('Sphere.001', me_sphere_001)
ob_sphere_000 = bpy.data.objects.new('Sphere.000', me_sphere_000)
ob_sphere_003 = bpy.data.objects.new('Sphere.003', cu_sphere_003)
ob_camera_001 = bpy.data.objects.new('Camera.001', cam_camera_001)
ob_lamp = bpy.data.objects.new('Lamp', light_lamp)
ob_weld_2 = bpy.data.objects.new('Weld_2', me_weld_2)
ob_weld_2_001 = bpy.data.objects.new('Weld_2.001', me_weld_2_002)
ob_weld_1 = bpy.data.objects.new('Weld_1', me_weld_1)
ob_weld_3 = bpy.data.objects.new('Weld_3', me_weld_2_001)

# ---- transforms, parenting, visibility, modifiers, constraints
ob_sphere_001.location = (0.0, 0.0, 0.0)
ob_sphere_001.lineart.crease_threshold = 0.0
ob_sphere_000.location = (0.0, 0.0, 0.0)
ob_sphere_000.lineart.crease_threshold = 0.0
ob_sphere_003.location = (0.0, 0.0, 0.0)
ob_sphere_003.lineart.crease_threshold = 0.0
ob_camera_001.location = (3.204, 0.0, 0.5835)
ob_camera_001.rotation_euler = (2.356, -3.091e-08, 1.571)
ob_camera_001.lineart.crease_threshold = 0.0
ob_lamp.location = (4.076, 2.116, 2.782)
ob_lamp.rotation_euler = (-0.7412, 1.871, 0.1875)
ob_lamp.lock_rotations_4d = False
ob_lamp.empty_display_type = 'ARROWS'
ob_lamp.color = (0.0, 0.0, 0.0, 0.0)
ob_lamp.lineart.crease_threshold = 0.0
ob_weld_2.location = (0.0, 0.0, 0.0)
ob_weld_2.rotation_euler = (-1.571, -2.22e-16, 2.22e-16)
ob_weld_2.hide_viewport = True
ob_weld_2.lineart.crease_threshold = 0.0
_m = ob_weld_2.modifiers.new('Subsurf', 'SUBSURF')
_m.uv_smooth = 'PRESERVE_CORNERS'
_m.quality = 2
_m.show_only_control_edges = False
ob_weld_2_001.location = (0.0, 0.0, 0.0)
ob_weld_2_001.rotation_euler = (-1.571, -2.22e-16, 2.22e-16)
ob_weld_2_001.hide_viewport = True
ob_weld_2_001.lineart.crease_threshold = 0.0
_m = ob_weld_2_001.modifiers.new('Subsurf', 'SUBSURF')
_m.uv_smooth = 'PRESERVE_CORNERS'
_m.quality = 2
_m.show_only_control_edges = False
ob_weld_1.location = (0.0, 0.0, 0.0)
ob_weld_1.rotation_euler = (-1.571, -2.22e-16, 2.22e-16)
ob_weld_1.hide_viewport = True
ob_weld_1.lineart.crease_threshold = 0.0
_m = ob_weld_1.modifiers.new('Subsurf', 'SUBSURF')
_m.uv_smooth = 'PRESERVE_CORNERS'
_m.quality = 2
_m.show_only_control_edges = False
ob_weld_3.location = (0.3962, 0.0, 0.0)
ob_weld_3.rotation_euler = (1.628, -0.0, 0.0)
ob_weld_3.scale = (14.12, 14.12, 14.12)
ob_weld_3.lineart.crease_threshold = 0.0
_m = ob_weld_3.modifiers.new('Subsurf', 'SUBSURF')
_m.uv_smooth = 'PRESERVE_CORNERS'
_m.quality = 2
_m.show_only_control_edges = False
_m = ob_weld_3.modifiers.new('array', 'ARRAY')
_m.count = 28
_m.use_constant_offset = True
_m.constant_offset_displace = (0.1, 0.0, 0.0)
_m.use_relative_offset = False
_m.use_merge_vertices = True
_m.merge_threshold = 0.0001
_m = ob_weld_3.modifiers.new('curve', 'CURVE')
_m.object = ob_sphere_003

# ---- collection membership
col_collection_1.objects.link(ob_sphere_001)
col_collection_1.objects.link(ob_sphere_000)
col_collection_1.objects.link(ob_sphere_003)
col_collection_1.objects.link(ob_camera_001)
col_collection_1.objects.link(ob_lamp)
col_collection_1.objects.link(ob_weld_2)
col_collection_1.objects.link(ob_weld_2_001)
col_collection_1.objects.link(ob_weld_1)
col_collection_1.objects.link(ob_weld_3)

# ---- scene / render settings (as saved in the file)
scene.camera = ob_camera_001
scene.frame_start = 1; scene.frame_end = 250; scene.frame_set(1)
scene.render.engine = 'BLENDER_EEVEE_NEXT'
scene.render.resolution_x = 128
scene.render.resolution_y = 128
scene.render.dither_intensity = 0.0
scene.cycles.use_denoising = False
scene.cycles.samples = 128
scene.cycles.sampling_pattern = 'TABULATED_SOBOL'
scene.cycles.use_adaptive_sampling = False
scene.cycles.use_light_tree = False
scene.cycles.blur_glossy = 0.0
scene.cycles.sample_clamp_indirect = 0.0
scene.view_settings.view_transform = 'Standard'
bpy.context.view_layer.update()
